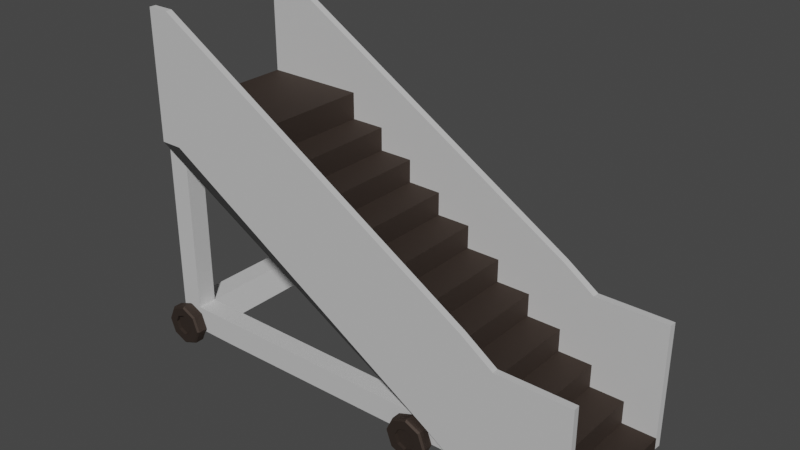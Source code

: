 # Source: StairCar.blend  (saved by Blender 3.3.6; exported with 4.5.12 LTS)
import bpy
from mathutils import Matrix  # noqa: F401  (used for matrix-valued properties, if any)

bpy.ops.wm.read_factory_settings(use_empty=True)
scene = bpy.context.scene
scene.name = 'Scene'

# ---- collections
col_collection = bpy.data.collections.new('Collection'); scene.collection.children.link(col_collection)

# ---- images (referenced by path relative to the original .blend; pixels are not part of the script)
import os
ASSET_DIR = os.environ.get("B2B_ASSET_DIR", "")  # directory of the original .blend (textures are referenced by path, not embedded)
HERE = os.path.dirname(os.path.abspath(__file__))  # packed textures are extracted next to this script under _unpacked/

def load_image(name, relpath, width, height, colorspace="sRGB"):
    """Load a texture the original file referenced (path relative to the .blend, or extracted next to this script)."""
    p = next((c for c in (os.path.join(HERE, relpath), os.path.join(ASSET_DIR, relpath)) if relpath and os.path.exists(c)), "")
    if p:
        img = bpy.data.images.load(p, check_existing=True)
        img.name = name
    else:  # same state as the original file: an image datablock whose file is absent (Cycles renders it pink)
        img = bpy.data.images.new(name, width, height)
        img.source = "FILE"
        img.filepath = "//" + (relpath or name)
    img.colorspace_settings.name = colorspace
    return img
img_image = load_image('Image', '', 1024, 1024, 'Non-Color')

# ---- materials (node trees are filled in below, after node groups)
mat_main = bpy.data.materials.new('Main')
mat_main.use_transparent_shadow = False
mat_main.diffuse_color = (0.898, 0.898, 0.898, 1.0)
mat_main.roughness = 0.7622
mat_main.specular_intensity = 1.0
mat_main.metallic = 1.0
mat_dark = bpy.data.materials.new('Dark')
mat_dark.use_transparent_shadow = False
mat_dark.diffuse_color = (0.09804, 0.07451, 0.06275, 1.0)
mat_dark.roughness = 0.7622
mat_dark.specular_intensity = 1.0
mat_dark.metallic = 1.0
mat_sec = bpy.data.materials.new('Sec')
mat_sec.use_transparent_shadow = False
mat_sec.diffuse_color = (0.1059, 0.4039, 0.0, 1.0)
mat_sec.roughness = 0.7622
mat_sec.specular_intensity = 1.0
mat_sec.metallic = 1.0

# ---- material node trees
mat_main.use_nodes = True; mat_main.node_tree.nodes.clear()
_N = mat_main.node_tree.nodes; _L = mat_main.node_tree.links
n0 = _N.new('ShaderNodeBsdfPrincipled'); n0.name = 'Principled BSDF'; n0.location = (10, 300)
n0.distribution = 'GGX'
n0.subsurface_method = 'RANDOM_WALK_SKIN'
n0.inputs[0].default_value = (0.7084, 0.7084, 0.7084, 1.0)
n0.inputs[2].default_value = 0.7622
n0.inputs[3].default_value = 1.45
n0.inputs[13].default_value = 1.0
n0.inputs[27].default_value = (0.0, 0.0, 0.0, 1.0)
n0.inputs[28].default_value = 1.0
n1 = _N.new('ShaderNodeOutputMaterial'); n1.name = 'Material Output'; n1.location = (300, 300)
n2 = _N.new('ShaderNodeNormalMap'); n2.name = 'Normal Map'; n2.location = (-300, -300)
n2.label = 'Normal/Map'
n3 = _N.new('ShaderNodeTexImage'); n3.name = 'Image Texture'; n3.location = (-300, 300)
n3.image = img_image
_L.new(n0.outputs[0], n1.inputs[0])
_L.new(n2.outputs[0], n0.inputs[5])
_L.new(n3.outputs[0], n0.inputs[1])
n1.is_active_output = True
mat_dark.use_nodes = True; mat_dark.node_tree.nodes.clear()
_N = mat_dark.node_tree.nodes; _L = mat_dark.node_tree.links
n0 = _N.new('ShaderNodeBsdfPrincipled'); n0.name = 'Principled BSDF'; n0.location = (10, 300)
n0.distribution = 'GGX'
n0.subsurface_method = 'RANDOM_WALK_SKIN'
n0.inputs[0].default_value = (0.09804, 0.07451, 0.06275, 1.0)
n0.inputs[1].default_value = 1.0
n0.inputs[2].default_value = 0.7622
n0.inputs[3].default_value = 1.45
n0.inputs[13].default_value = 1.0
n0.inputs[27].default_value = (0.0, 0.0, 0.0, 1.0)
n0.inputs[28].default_value = 1.0
n1 = _N.new('ShaderNodeOutputMaterial'); n1.name = 'Material Output'; n1.location = (300, 300)
n2 = _N.new('ShaderNodeNormalMap'); n2.name = 'Normal Map'; n2.location = (-300, -300)
n2.label = 'Normal/Map'
_L.new(n0.outputs[0], n1.inputs[0])
_L.new(n2.outputs[0], n0.inputs[5])
n1.is_active_output = True
mat_sec.use_nodes = True; mat_sec.node_tree.nodes.clear()
_N = mat_sec.node_tree.nodes; _L = mat_sec.node_tree.links
n0 = _N.new('ShaderNodeBsdfPrincipled'); n0.name = 'Principled BSDF'; n0.location = (10, 300)
n0.distribution = 'GGX'
n0.subsurface_method = 'RANDOM_WALK_SKIN'
n0.inputs[1].default_value = 1.0
n0.inputs[2].default_value = 0.7622
n0.inputs[3].default_value = 1.45
n0.inputs[13].default_value = 1.0
n0.inputs[27].default_value = (0.0, 0.0, 0.0, 1.0)
n0.inputs[28].default_value = 1.0
n1 = _N.new('ShaderNodeOutputMaterial'); n1.name = 'Material Output'; n1.location = (300, 300)
n2 = _N.new('ShaderNodeNormalMap'); n2.name = 'Normal Map'; n2.location = (-300, -300)
n2.label = 'Normal/Map'
n3 = _N.new('ShaderNodeBrightContrast'); n3.name = 'Bright/Contrast'; n3.location = (-300, 600)
n3.inputs[0].default_value = (0.0382, 0.09306, 0.2502, 1.0)
_L.new(n0.outputs[0], n1.inputs[0])
_L.new(n2.outputs[0], n0.inputs[5])
_L.new(n3.outputs[0], n0.inputs[0])
n1.is_active_output = True

# ---- world
world_world = bpy.data.worlds.new('World'); scene.world = world_world
world_world.use_nodes = True; world_world.node_tree.nodes.clear()
_N = world_world.node_tree.nodes; _L = world_world.node_tree.links
n0 = _N.new('ShaderNodeOutputWorld'); n0.name = 'World Output'; n0.location = (300, 300)
n1 = _N.new('ShaderNodeBackground'); n1.name = 'Background'; n1.location = (10, 300)
n1.inputs[0].default_value = (0.05088, 0.05088, 0.05088, 1.0)
_L.new(n1.outputs[0], n0.inputs[0])
n0.is_active_output = True
world_world.color = (0.05088, 0.05088, 0.05088)
world_world.use_sun_shadow = False
world_world.sun_shadow_jitter_overblur = 0.0

# ---- meshes
me_airplane_004 = bpy.data.meshes.new('Airplane.004')
me_airplane_004.from_pydata([(0.03962, 0.2788, -0.0009398), (0.02907, 0.2503, -0.0009137), (0.001478, 0.2377, -0.0008453), (-0.02698, 0.2482, -0.0007746), (-0.03964, 0.2758, -0.000743), (-0.02908, 0.3043, -0.0007691), (-0.001494, 0.3169, -0.0008375), (0.02696, 0.3064, -0.0009082), (0.1278, 0.2821, -0.1433), (0.09365, 0.1901, -0.1432), (0.004444, 0.1491, -0.143), (-0.08758, 0.1833, -0.1428), (-0.1285, 0.2725, -0.1427), (-0.09438, 0.3645, -0.1428), (-0.005166, 0.4054, -0.143), (0.08686, 0.3713, -0.1432), (0.1279, 0.2821, -0.1054), (0.09375, 0.1901, -0.1053), (0.004538, 0.1491, -0.1051), (-0.08749, 0.1833, -0.1048), (-0.1284, 0.2725, -0.1047), (-0.09428, 0.3645, -0.1048), (-0.005072, 0.4054, -0.105), (0.08695, 0.3713, -0.1053), (0.2493, 0.2866, -0.01959), (0.2294, 0.2859, 0.0002598), (0.1829, 0.1076, -0.01943), (0.1683, 0.1212, 0.0004106), (0.009295, 0.02797, -0.019), (0.008596, 0.04793, 0.0008066), (-0.1697, 0.09438, -0.01855), (-0.1561, 0.109, 0.001216), (-0.2494, 0.2679, -0.01835), (-0.2294, 0.2687, 0.001398), (-0.183, 0.447, -0.01852), (-0.1683, 0.4334, 0.001248), (-0.009402, 0.5266, -0.01895), (-0.008604, 0.5067, 0.0008516), (0.1696, 0.4602, -0.01939), (0.1561, 0.4456, 0.0004425), (0.249, 0.2866, -0.1236), (0.229, 0.2859, -0.1436), (0.1826, 0.1076, -0.1235), (0.1679, 0.1212, -0.1434), (0.009037, 0.02797, -0.123), (0.008239, 0.04793, -0.143), (-0.17, 0.09438, -0.1226), (-0.1565, 0.109, -0.1426), (-0.2496, 0.2679, -0.1224), (-0.2297, 0.2687, -0.1424), (-0.1832, 0.447, -0.1226), (-0.1686, 0.4334, -0.1426), (-0.00966, 0.5266, -0.123), (-0.008961, 0.5067, -0.143), (0.1694, 0.4602, -0.1234), (0.1557, 0.4456, -0.1434), (5.191, -0.01476, 0.002761), (0.8848, 2.905, 0.002759), (0.8848, 2.905, 1.682), (4.789, 0.1241, 0.002761), (4.379, 0.3979, 0.002761), (3.969, 0.6718, 0.00276), (3.559, 0.9457, 0.00276), (3.149, 1.22, 0.00276), (2.739, 1.493, 0.00276), (2.329, 1.767, 0.00276), (1.919, 2.043, 0.002759), (1.509, 2.315, 0.002759), (1.099, 2.589, 0.002759), (1.099, 2.589, 1.682), (1.509, 2.315, 1.682), (1.919, 2.043, 1.682), (2.329, 1.767, 1.682), (2.739, 1.493, 1.682), (3.149, 1.22, 1.682), (3.559, 0.9457, 1.682), (3.969, 0.6718, 1.682), (4.379, 0.3979, 1.682), (4.789, 0.1241, 1.682), (1.099, 2.905, 0.002759), (5.191, 0.1241, 1.682), (5.191, 0.1241, 0.002761), (4.789, 0.3979, 0.002761), (4.379, 0.6718, 0.002761), (3.969, 0.9457, 0.00276), (3.559, 1.22, 0.00276), (3.149, 1.493, 0.00276), (2.739, 1.767, 0.00276), (2.329, 2.039, 0.00276), (1.919, 2.315, 0.002759), (1.509, 2.589, 0.002759), (1.099, 2.905, 1.682), (1.509, 2.589, 1.682), (1.919, 2.315, 1.682), (2.329, 2.039, 1.682), (2.739, 1.767, 1.682), (3.149, 1.493, 1.682), (3.559, 1.22, 1.682), (3.969, 0.9457, 1.682), (4.379, 0.6718, 1.682), (4.789, 0.3979, 1.682), (-0.1083, 2.905, 0.002759), (-0.1083, 2.905, 1.682), (-0.1083, 2.554, 0.002759), (4.326, 0.2625, 0.002761), (3.422, 0.5206, 0.00276), (3.422, 0.5206, 1.682), (0.1429, 2.554, 0.2312), (0.1429, 2.554, 1.454), (-0.1083, 2.554, 0.2312), (-0.1083, 2.554, 1.454), (3.786, 0.2625, 1.454), (3.786, 0.2625, 0.2312), (3.415, 0.5206, 1.454), (3.415, 0.5206, 0.2312), (0.1429, 0.5104, 1.454), (0.1429, 0.5104, 1.682), (-0.1147, 0.5104, 1.454), (-0.1147, 0.5104, 1.682), (-0.1147, 0.5104, 0.002759), (0.1429, 0.5104, 0.002759), (0.1429, 0.5104, 0.2312), (-0.1147, 0.5104, 0.2312), (0.6368, 0.2094, 1.682), (0.2467, 0.2094, 0.2312), (0.6368, 0.2094, 0.002759), (0.2467, 0.2094, 1.454), (-0.1147, 0.2094, 1.122), (-0.1147, 0.2094, 1.682), (-0.1147, 0.2094, 0.002759), (-0.1147, 0.2094, 0.5626), (5.191, -0.01476, 1.682), (0.1429, 2.554, 0.002759), (0.1429, 2.554, 1.682), (-0.1083, 2.554, 1.682), (4.326, 0.2625, 1.682), (4.331, -0.01476, -0.07984), (3.539, 0.4986, -0.07984), (5.196, -0.01476, -0.07984), (5.196, -0.01476, 1.76), (0.148, 2.554, -0.07984), (0.148, 2.554, 1.76), (-0.1083, 2.554, -0.07984), (-0.1083, 2.554, 1.76), (4.331, -0.01476, 1.76), (3.539, 0.4986, 1.76), (3.955, 1.743, 0.00276), (4.326, 1.485, 1.682), (5.191, 1.485, 1.682), (0.1429, 4.054, 0.002759), (0.1429, 4.054, 1.682), (-0.1083, 4.054, 1.682), (-0.1083, 4.054, 0.002758), (3.955, 1.743, 1.682), (5.191, 1.485, 0.002761), (4.326, 1.485, 0.00276), (4.331, 1.485, -0.07984), (4.331, 1.485, 1.76), (5.196, 1.485, 1.76), (3.96, 1.743, -0.07984), (0.148, 4.054, -0.07984), (0.148, 4.054, 1.76), (-0.1083, 4.054, 1.76), (-0.1083, 4.054, -0.07984), (3.96, 1.743, 1.76), (5.196, 1.485, -0.07984), (-0.03963, 0.2788, 1.686), (-0.02907, 0.2503, 1.686), (-0.001483, 0.2377, 1.686), (0.02697, 0.2482, 1.686), (0.03963, 0.2758, 1.686), (0.02908, 0.3043, 1.686), (0.001489, 0.3169, 1.686), (-0.02697, 0.3064, 1.686), (-0.1278, 0.2821, 1.829), (-0.09366, 0.1901, 1.828), (-0.00445, 0.1491, 1.828), (0.08757, 0.1833, 1.828), (0.1285, 0.2725, 1.828), (0.09437, 0.3645, 1.828), (0.005161, 0.4054, 1.828), (-0.08686, 0.3713, 1.828), (-0.1279, 0.2821, 1.791), (-0.09375, 0.1901, 1.79), (-0.004544, 0.1491, 1.79), (0.08748, 0.1833, 1.79), (0.1284, 0.2725, 1.79), (0.09428, 0.3645, 1.79), (0.005067, 0.4054, 1.79), (-0.08696, 0.3713, 1.79), (-0.2493, 0.2866, 1.705), (-0.2294, 0.2859, 1.685), (-0.1829, 0.1076, 1.705), (-0.1683, 0.1212, 1.685), (-0.009301, 0.02797, 1.704), (-0.008601, 0.04793, 1.684), (0.1697, 0.09438, 1.704), (0.1561, 0.109, 1.684), (0.2494, 0.2679, 1.704), (0.2294, 0.2687, 1.684), (0.183, 0.447, 1.704), (0.1683, 0.4334, 1.684), (0.009397, 0.5266, 1.704), (0.008599, 0.5067, 1.684), (-0.1696, 0.4602, 1.705), (-0.1561, 0.4456, 1.685), (-0.249, 0.2866, 1.809), (-0.229, 0.2859, 1.829), (-0.1826, 0.1076, 1.809), (-0.1679, 0.1212, 1.829), (-0.009043, 0.02797, 1.808), (-0.008244, 0.04793, 1.828), (0.17, 0.09439, 1.808), (0.1565, 0.109, 1.828), (0.2496, 0.2679, 1.808), (0.2297, 0.2687, 1.828), (0.1832, 0.447, 1.808), (0.1686, 0.4334, 1.828), (0.009655, 0.5266, 1.808), (0.008956, 0.5067, 1.828), (-0.1694, 0.4602, 1.809), (-0.1557, 0.4456, 1.829), (3.311, 0.2788, 1.686), (3.321, 0.2503, 1.686), (3.349, 0.2377, 1.686), (3.377, 0.2482, 1.686), (3.39, 0.2758, 1.686), (3.379, 0.3043, 1.686), (3.352, 0.3169, 1.686), (3.323, 0.3064, 1.686), (3.223, 0.2821, 1.829), (3.257, 0.1901, 1.828), (3.346, 0.1491, 1.828), (3.438, 0.1833, 1.828), (3.479, 0.2725, 1.828), (3.445, 0.3645, 1.828), (3.356, 0.4054, 1.828), (3.264, 0.3713, 1.828), (3.222, 0.2821, 1.791), (3.257, 0.1901, 1.79), (3.346, 0.1491, 1.79), (3.438, 0.1833, 1.79), (3.479, 0.2725, 1.79), (3.445, 0.3645, 1.79), (3.355, 0.4054, 1.79), (3.263, 0.3713, 1.79), (3.101, 0.2866, 1.705), (3.121, 0.2859, 1.685), (3.168, 0.1076, 1.705), (3.182, 0.1212, 1.685), (3.341, 0.02797, 1.704), (3.342, 0.04793, 1.684), (3.52, 0.09438, 1.704), (3.506, 0.109, 1.684), (3.6, 0.2679, 1.704), (3.58, 0.2687, 1.684), (3.533, 0.447, 1.704), (3.519, 0.4334, 1.684), (3.36, 0.5266, 1.704), (3.359, 0.5067, 1.684), (3.181, 0.4602, 1.705), (3.194, 0.4456, 1.685), (3.101, 0.2866, 1.809), (3.121, 0.2859, 1.829), (3.168, 0.1076, 1.809), (3.182, 0.1212, 1.829), (3.341, 0.02797, 1.808), (3.342, 0.04793, 1.828), (3.52, 0.09439, 1.808), (3.507, 0.109, 1.828), (3.6, 0.2679, 1.808), (3.58, 0.2687, 1.828), (3.534, 0.447, 1.808), (3.519, 0.4334, 1.828), (3.36, 0.5266, 1.808), (3.359, 0.5067, 1.828), (3.181, 0.4602, 1.809), (3.195, 0.4456, 1.829), (3.39, 0.2788, -0.0009345), (3.379, 0.2503, -0.0009085), (3.352, 0.2377, -0.0008401), (3.323, 0.2482, -0.0007694), (3.311, 0.2758, -0.0007378), (3.321, 0.3043, -0.0007639), (3.349, 0.3169, -0.0008323), (3.377, 0.3064, -0.000903), (3.478, 0.2821, -0.1433), (3.444, 0.1901, -0.1432), (3.355, 0.1491, -0.143), (3.263, 0.1833, -0.1428), (3.222, 0.2725, -0.1427), (3.256, 0.3645, -0.1428), (3.345, 0.4054, -0.143), (3.437, 0.3713, -0.1432), (3.478, 0.2821, -0.1054), (3.444, 0.1901, -0.1053), (3.355, 0.1491, -0.1051), (3.263, 0.1833, -0.1048), (3.222, 0.2725, -0.1047), (3.256, 0.3645, -0.1048), (3.345, 0.4054, -0.105), (3.437, 0.3713, -0.1053), (3.6, 0.2866, -0.01959), (3.58, 0.2859, 0.000265), (3.533, 0.1076, -0.01942), (3.519, 0.1212, 0.0004158), (3.36, 0.02797, -0.01899), (3.359, 0.04793, 0.0008118), (3.181, 0.09438, -0.01855), (3.194, 0.109, 0.001221), (3.101, 0.2679, -0.01835), (3.121, 0.2687, 0.001404), (3.167, 0.447, -0.01851), (3.182, 0.4334, 0.001253), (3.341, 0.5266, -0.01894), (3.342, 0.5067, 0.0008568), (3.52, 0.4602, -0.01939), (3.506, 0.4456, 0.0004477), (3.599, 0.2866, -0.1236), (3.579, 0.2859, -0.1436), (3.533, 0.1076, -0.1235), (3.518, 0.1212, -0.1434), (3.359, 0.02797, -0.123), (3.359, 0.04793, -0.143), (3.18, 0.09438, -0.1226), (3.194, 0.109, -0.1426), (3.101, 0.2679, -0.1224), (3.121, 0.2687, -0.1424), (3.167, 0.447, -0.1226), (3.182, 0.4334, -0.1426), (3.341, 0.5266, -0.123), (3.341, 0.5067, -0.143), (3.52, 0.4602, -0.1234), (3.506, 0.4456, -0.1434)], [], [(0, 25, 39, 7), (2, 29, 27, 1), (4, 33, 31, 3), (6, 37, 35, 5), (9, 17, 16, 8), (9, 43, 45, 10), (11, 19, 18, 10), (11, 47, 49, 12), (13, 21, 20, 12), (15, 23, 22, 14), (15, 55, 41, 8), (25, 27, 26, 24), (28, 44, 42, 26), (29, 31, 30, 28), (32, 48, 46, 30), (33, 35, 34, 32), (38, 54, 52, 36), (40, 42, 43, 41), (44, 46, 47, 45), (50, 52, 53, 51), (3, 31, 29, 2), (5, 35, 33, 4), (8, 16, 23, 15), (8, 41, 43, 9), (10, 18, 17, 9), (10, 45, 47, 11), (12, 20, 19, 11), (12, 49, 51, 13), (14, 22, 21, 13), (26, 42, 40, 24), (27, 29, 28, 26), (30, 46, 44, 28), (31, 33, 32, 30), (34, 50, 48, 32), (37, 39, 38, 36), (42, 44, 45, 43), (46, 48, 49, 47), (52, 54, 55, 53), (1, 27, 25, 0), (7, 39, 37, 6), (13, 51, 53, 14), (17, 18, 19, 20, 21, 22, 23, 16), (24, 38, 39, 25), (36, 52, 50, 34), (41, 55, 54, 40), (48, 50, 51, 49), (14, 53, 55, 15), (24, 40, 54, 38), (35, 37, 36, 34), (79, 57, 58, 91), (131, 80, 78, 100, 77, 99, 76, 98, 75, 97, 74, 96, 73, 95, 72, 94, 71, 93, 70, 92, 69, 91, 58, 133, 106, 135), (108, 133, 116, 115), (132, 57, 79, 68, 90, 67, 89, 66, 88, 65, 87, 64, 86, 63, 85, 62, 84, 61, 83, 60, 82, 59, 81, 56, 104, 105), (114, 107, 132, 105), (81, 59, 78, 80), (82, 60, 77, 100), (83, 61, 76, 99), (84, 62, 75, 98), (85, 63, 74, 97), (86, 64, 73, 96), (87, 65, 72, 95), (88, 66, 71, 94), (89, 67, 70, 93), (90, 68, 69, 92), (67, 90, 92, 70), (66, 89, 93, 71), (65, 88, 94, 72), (64, 87, 95, 73), (63, 86, 96, 74), (62, 85, 97, 75), (61, 84, 98, 76), (60, 83, 99, 77), (59, 82, 100, 78), (56, 81, 80, 131), (68, 79, 91, 69), (134, 102, 101, 103, 109, 110), (133, 58, 102, 134), (57, 132, 103, 101), (58, 57, 101, 102), (104, 112, 124, 125), (112, 114, 121, 124), (111, 113, 114, 112), (106, 133, 108, 113), (113, 108, 107, 114), (134, 110, 117, 118), (107, 108, 110, 109), (122, 117, 115, 121), (107, 109, 122, 121), (133, 134, 118, 116), (110, 108, 115, 117), (109, 103, 119, 122), (103, 132, 120, 119), (132, 107, 121, 120), (135, 106, 116, 123), (114, 105, 120, 121), (113, 111, 126, 115), (105, 104, 125, 120), (106, 113, 115, 116), (111, 135, 123, 126), (126, 123, 128, 127), (125, 124, 130, 129), (116, 118, 128, 123), (122, 130, 127, 117), (122, 119, 129, 130), (119, 120, 125, 129), (118, 117, 127, 128), (126, 124, 121, 115), (127, 130, 124, 126), (142, 163, 160, 140), (133, 150, 153, 106), (104, 155, 146, 105), (143, 162, 151, 134), (141, 161, 162, 143), (56, 154, 155, 104), (154, 165, 156, 155), (155, 156, 159, 146), (149, 160, 163, 152), (146, 159, 160, 149), (150, 161, 164, 153), (153, 164, 157, 147), (151, 162, 161, 150), (147, 157, 158, 148), (131, 148, 158, 139), (144, 157, 164, 145), (135, 147, 148, 131), (103, 152, 163, 142), (136, 156, 165, 138), (105, 146, 149, 132), (137, 105, 146, 159), (145, 164, 161, 141), (134, 151, 150, 133), (137, 159, 156, 136), (138, 165, 154, 56), (132, 149, 152, 103), (139, 158, 157, 144), (104, 136, 156, 155), (106, 153, 147, 135), (140, 160, 159, 137), (166, 191, 205, 173), (168, 195, 193, 167), (170, 199, 197, 169), (172, 203, 201, 171), (175, 183, 182, 174), (175, 209, 211, 176), (177, 185, 184, 176), (177, 213, 215, 178), (179, 187, 186, 178), (181, 189, 188, 180), (181, 221, 207, 174), (191, 193, 192, 190), (194, 210, 208, 192), (195, 197, 196, 194), (198, 214, 212, 196), (199, 201, 200, 198), (204, 220, 218, 202), (206, 208, 209, 207), (210, 212, 213, 211), (216, 218, 219, 217), (169, 197, 195, 168), (171, 201, 199, 170), (174, 182, 189, 181), (174, 207, 209, 175), (176, 184, 183, 175), (176, 211, 213, 177), (178, 186, 185, 177), (178, 215, 217, 179), (180, 188, 187, 179), (192, 208, 206, 190), (193, 195, 194, 192), (196, 212, 210, 194), (197, 199, 198, 196), (200, 216, 214, 198), (203, 205, 204, 202), (208, 210, 211, 209), (212, 214, 215, 213), (218, 220, 221, 219), (167, 193, 191, 166), (173, 205, 203, 172), (179, 217, 219, 180), (183, 184, 185, 186, 187, 188, 189, 182), (190, 204, 205, 191), (202, 218, 216, 200), (207, 221, 220, 206), (214, 216, 217, 215), (180, 219, 221, 181), (190, 206, 220, 204), (201, 203, 202, 200), (222, 247, 261, 229), (224, 251, 249, 223), (226, 255, 253, 225), (228, 259, 257, 227), (231, 239, 238, 230), (231, 265, 267, 232), (233, 241, 240, 232), (233, 269, 271, 234), (235, 243, 242, 234), (237, 245, 244, 236), (237, 277, 263, 230), (247, 249, 248, 246), (250, 266, 264, 248), (251, 253, 252, 250), (254, 270, 268, 252), (255, 257, 256, 254), (260, 276, 274, 258), (262, 264, 265, 263), (266, 268, 269, 267), (272, 274, 275, 273), (225, 253, 251, 224), (227, 257, 255, 226), (230, 238, 245, 237), (230, 263, 265, 231), (232, 240, 239, 231), (232, 267, 269, 233), (234, 242, 241, 233), (234, 271, 273, 235), (236, 244, 243, 235), (248, 264, 262, 246), (249, 251, 250, 248), (252, 268, 266, 250), (253, 255, 254, 252), (256, 272, 270, 254), (259, 261, 260, 258), (264, 266, 267, 265), (268, 270, 271, 269), (274, 276, 277, 275), (223, 249, 247, 222), (229, 261, 259, 228), (235, 273, 275, 236), (239, 240, 241, 242, 243, 244, 245, 238), (246, 260, 261, 247), (258, 274, 272, 256), (263, 277, 276, 262), (270, 272, 273, 271), (236, 275, 277, 237), (246, 262, 276, 260), (257, 259, 258, 256), (278, 303, 317, 285), (280, 307, 305, 279), (282, 311, 309, 281), (284, 315, 313, 283), (287, 295, 294, 286), (287, 321, 323, 288), (289, 297, 296, 288), (289, 325, 327, 290), (291, 299, 298, 290), (293, 301, 300, 292), (293, 333, 319, 286), (303, 305, 304, 302), (306, 322, 320, 304), (307, 309, 308, 306), (310, 326, 324, 308), (311, 313, 312, 310), (316, 332, 330, 314), (318, 320, 321, 319), (322, 324, 325, 323), (328, 330, 331, 329), (281, 309, 307, 280), (283, 313, 311, 282), (286, 294, 301, 293), (286, 319, 321, 287), (288, 296, 295, 287), (288, 323, 325, 289), (290, 298, 297, 289), (290, 327, 329, 291), (292, 300, 299, 291), (304, 320, 318, 302), (305, 307, 306, 304), (308, 324, 322, 306), (309, 311, 310, 308), (312, 328, 326, 310), (315, 317, 316, 314), (320, 322, 323, 321), (324, 326, 327, 325), (330, 332, 333, 331), (279, 305, 303, 278), (285, 317, 315, 284), (291, 329, 331, 292), (295, 296, 297, 298, 299, 300, 301, 294), (302, 316, 317, 303), (314, 330, 328, 312), (319, 333, 332, 318), (326, 328, 329, 327), (292, 331, 333, 293), (302, 318, 332, 316), (313, 315, 314, 312), (103, 142, 140, 137, 105, 132), (133, 106, 145, 141, 143, 134)])
me_airplane_004.polygons.foreach_set('material_index', [1, 1, 1, 1, 1, 1, 1, 1, 1, 1, 1, 1, 1, 1, 1, 1, 1, 1, 1, 1, 1, 1, 1, 1, 1, 1, 1, 1, 1, 1, 1, 1, 1, 1, 1, 1, 1, 1, 1, 1, 1, 1, 1, 1, 1, 1, 1, 1, 1, 1, 0, 0, 0, 0, 1, 1, 1, 1, 1, 1, 1, 1, 1, 1, 1, 1, 1, 1, 1, 1, 1, 1, 1, 1, 1, 0, 0, 0, 1, 0, 0, 0, 0, 0, 0, 0, 0, 0, 0, 0, 0, 0, 0, 0, 0, 0, 0, 0, 0, 0, 0, 0, 0, 0, 0, 0, 0, 0, 0, 0, 0, 0, 0, 0, 0, 0, 0, 0, 0, 0, 0, 0, 0, 0, 0, 0, 0, 0, 0, 0, 0, 0, 0, 0, 0, 0, 0, 0, 1, 1, 1, 1, 1, 1, 1, 1, 1, 1, 1, 1, 1, 1, 1, 1, 1, 1, 1, 1, 1, 1, 1, 1, 1, 1, 1, 1, 1, 1, 1, 1, 1, 1, 1, 1, 1, 1, 1, 1, 1, 1, 1, 1, 1, 1, 1, 1, 1, 1, 1, 1, 1, 1, 1, 1, 1, 1, 1, 1, 1, 1, 1, 1, 1, 1, 1, 1, 1, 1, 1, 1, 1, 1, 1, 1, 1, 1, 1, 1, 1, 1, 1, 1, 1, 1, 1, 1, 1, 1, 1, 1, 1, 1, 1, 1, 1, 1, 1, 1, 1, 1, 1, 1, 1, 1, 1, 1, 1, 1, 1, 1, 1, 1, 1, 1, 1, 1, 1, 1, 1, 1, 1, 1, 1, 1, 1, 1, 1, 1, 1, 1, 1, 1, 1, 1, 1, 1, 1, 1, 1, 1, 1, 1, 1, 1, 1, 0, 0])
_uv = me_airplane_004.uv_layers.new(name='UVMap')
_uv.uv.foreach_set('vector', [0.24, 0.8129, 0.2254, 0.8189, 0.2254, 0.8043, 0.24, 0.8103, 0.2443, 0.8147, 0.2504, 0.8293, 0.2357, 0.8293, 0.2418, 0.8147, 0.2461, 0.8103, 0.2607, 0.8043, 0.2607, 0.8189, 0.2461, 0.8129, 0.2418, 0.8085, 0.2357, 0.7939, 0.2504, 0.7939, 0.2443, 0.8085, 0.4293, 0.8209, 0.4324, 0.8209, 0.4324, 0.8286, 0.4293, 0.8286, 0.3214, 0.8442, 0.3292, 0.8475, 0.3189, 0.8578, 0.3156, 0.85, 0.2923, 0.8377, 0.2891, 0.8377, 0.2891, 0.8299, 0.2923, 0.8299, 0.3074, 0.85, 0.3042, 0.8578, 0.2938, 0.8475, 0.3017, 0.8442, 0.7449, 0.7639, 0.7418, 0.7639, 0.7417, 0.7563, 0.7449, 0.7563, 0.7418, 0.7338, 0.7449, 0.7338, 0.7449, 0.7417, 0.7417, 0.7417, 0.3156, 0.8303, 0.3189, 0.8225, 0.3292, 0.8328, 0.3214, 0.8361, 0.8034, 0.836, 0.8034, 0.8497, 0.8017, 0.8508, 0.8017, 0.836, 0.8706, 0.8421, 0.8619, 0.8422, 0.8617, 0.8283, 0.8704, 0.8283, 0.8722, 0.8423, 0.8722, 0.8565, 0.8706, 0.8575, 0.8706, 0.8421, 0.2197, 0.8453, 0.211, 0.8453, 0.211, 0.8308, 0.2197, 0.8308, 0.2214, 0.8454, 0.2214, 0.8591, 0.2197, 0.8602, 0.2197, 0.8453, 0.418, 0.8701, 0.4094, 0.8701, 0.4094, 0.855, 0.418, 0.855, 0.793, 0.836, 0.793, 0.8508, 0.7914, 0.8497, 0.7914, 0.836, 0.8619, 0.8422, 0.8619, 0.8575, 0.8602, 0.8565, 0.8602, 0.8424, 0.2923, 0.8322, 0.3036, 0.8209, 0.3042, 0.8225, 0.2938, 0.8328, 0.2461, 0.8129, 0.2607, 0.8189, 0.2504, 0.8293, 0.2443, 0.8147, 0.2443, 0.8085, 0.2504, 0.7939, 0.2607, 0.8043, 0.2461, 0.8103, 0.4293, 0.8286, 0.4324, 0.8286, 0.4324, 0.836, 0.4293, 0.836, 0.3214, 0.8361, 0.3292, 0.8328, 0.3292, 0.8475, 0.3214, 0.8442, 0.2923, 0.8299, 0.2891, 0.8299, 0.2891, 0.8226, 0.2923, 0.8226, 0.3156, 0.85, 0.3189, 0.8578, 0.3042, 0.8578, 0.3074, 0.85, 0.7449, 0.7563, 0.7417, 0.7563, 0.7418, 0.7488, 0.7449, 0.7488, 0.3017, 0.8442, 0.2938, 0.8475, 0.2938, 0.8328, 0.3017, 0.8361, 0.7417, 0.7417, 0.7449, 0.7417, 0.7449, 0.7488, 0.7418, 0.7488, 0.8017, 0.8508, 0.793, 0.8508, 0.793, 0.836, 0.8017, 0.836, 0.2357, 0.8293, 0.2504, 0.8293, 0.251, 0.8308, 0.2351, 0.8308, 0.8706, 0.8575, 0.8619, 0.8575, 0.8619, 0.8422, 0.8706, 0.8421, 0.2607, 0.8189, 0.2607, 0.8043, 0.2623, 0.8036, 0.2623, 0.8196, 0.2197, 0.8602, 0.211, 0.8603, 0.211, 0.8453, 0.2197, 0.8453, 0.4197, 0.8551, 0.4197, 0.869, 0.418, 0.8701, 0.418, 0.855, 0.3308, 0.8481, 0.3195, 0.8594, 0.3189, 0.8578, 0.3292, 0.8475, 0.3036, 0.8594, 0.2923, 0.8481, 0.2938, 0.8475, 0.3042, 0.8578, 0.4094, 0.855, 0.4094, 0.8701, 0.4077, 0.869, 0.4077, 0.8551, 0.2418, 0.8147, 0.2357, 0.8293, 0.2254, 0.8189, 0.24, 0.8129, 0.24, 0.8103, 0.2254, 0.8043, 0.2357, 0.7939, 0.2418, 0.8085, 0.3017, 0.8361, 0.2938, 0.8328, 0.3042, 0.8225, 0.3074, 0.8303, 0.6948, 0.8426, 0.689, 0.8484, 0.6808, 0.8484, 0.675, 0.8426, 0.675, 0.8344, 0.6808, 0.8286, 0.689, 0.8286, 0.6948, 0.8344, 0.2238, 0.8196, 0.2238, 0.8036, 0.2254, 0.8043, 0.2254, 0.8189, 0.418, 0.855, 0.4094, 0.855, 0.4094, 0.8407, 0.418, 0.8407, 0.3292, 0.8328, 0.3189, 0.8225, 0.3195, 0.8209, 0.3308, 0.8322, 0.211, 0.8453, 0.211, 0.8603, 0.2094, 0.8591, 0.2094, 0.8454, 0.3074, 0.8303, 0.3042, 0.8225, 0.3189, 0.8225, 0.3156, 0.8303, 0.8017, 0.836, 0.793, 0.836, 0.7931, 0.8214, 0.8018, 0.8214, 0.2504, 0.7939, 0.2357, 0.7939, 0.2351, 0.7924, 0.251, 0.7924, 0.6988, 0.6885, 0.6809, 0.6885, 0.6809, 0.5484, 0.6988, 0.5484, 0.4579, 0.452, 0.4464, 0.4515, 0.4478, 0.4181, 0.4249, 0.4171, 0.4264, 0.3829, 0.4036, 0.3819, 0.405, 0.3478, 0.3822, 0.3468, 0.3836, 0.3126, 0.3608, 0.3117, 0.3622, 0.2775, 0.3394, 0.2765, 0.3408, 0.2423, 0.318, 0.2414, 0.3195, 0.2072, 0.2968, 0.2062, 0.2979, 0.172, 0.2752, 0.1711, 0.2767, 0.1369, 0.2539, 0.1359, 0.2553, 0.1018, 0.229, 0.1007, 0.2297, 0.08278, 0.2615, 0.02217, 0.4195, 0.3026, 0.4379, 0.3789, 0.9042, 0.3411, 0.9233, 0.3411, 0.9233, 0.5116, 0.9042, 0.5116, 0.03258, 0.4298, 0.0007293, 0.3692, 0.0, 0.3513, 0.02634, 0.3502, 0.0249, 0.3161, 0.04773, 0.3151, 0.04628, 0.2809, 0.06896, 0.28, 0.06783, 0.2458, 0.0905, 0.2448, 0.08905, 0.2106, 0.1119, 0.2097, 0.1104, 0.1755, 0.1333, 0.1745, 0.1318, 0.1403, 0.1547, 0.1394, 0.1532, 0.1052, 0.176, 0.1042, 0.1746, 0.07005, 0.1974, 0.06909, 0.196, 0.03491, 0.2188, 0.03394, 0.2174, 0.0004888, 0.229, 0.0, 0.2089, 0.07309, 0.1906, 0.1494, 0.1648, 0.4851, 0.1646, 0.7714, 0.1456, 0.7715, 0.1457, 0.4846, 0.8781, 0.548, 0.9116, 0.548, 0.9116, 0.6881, 0.8781, 0.6881, 0.8781, 0.8283, 0.8439, 0.8283, 0.8439, 0.6881, 0.8781, 0.6881, 0.7348, 0.8286, 0.7006, 0.8286, 0.7006, 0.6885, 0.7348, 0.6885, 0.5981, 0.6885, 0.6322, 0.6885, 0.6322, 0.8286, 0.5981, 0.8286, 0.8439, 0.8283, 0.8097, 0.8283, 0.8097, 0.6881, 0.8439, 0.6881, 0.6664, 0.8286, 0.6322, 0.8286, 0.6322, 0.6885, 0.6664, 0.6885, 0.8781, 0.6881, 0.8439, 0.6881, 0.8439, 0.548, 0.8781, 0.548, 0.733, 0.6885, 0.6988, 0.6885, 0.6988, 0.5484, 0.733, 0.5484, 0.7006, 0.8286, 0.6664, 0.8286, 0.6664, 0.6885, 0.7006, 0.6885, 0.8439, 0.6881, 0.8097, 0.6881, 0.8097, 0.548, 0.8439, 0.548, 0.5493, 0.9134, 0.5265, 0.9134, 0.5265, 0.7733, 0.5493, 0.7733, 0.9293, 0.1401, 0.9066, 0.1401, 0.9066, 1.192e-07, 0.9293, 0.0, 0.9272, 0.8283, 0.9045, 0.8283, 0.9045, 0.6881, 0.9272, 0.6881, 0.4553, 0.896, 0.4324, 0.896, 0.4324, 0.7558, 0.4553, 0.7558, 0.595, 0.9134, 0.5722, 0.9134, 0.5722, 0.7733, 0.595, 0.7733, 0.4808, 0.9134, 0.4579, 0.9134, 0.4579, 0.7733, 0.4808, 0.7733, 0.5722, 0.9134, 0.5493, 0.9134, 0.5493, 0.7733, 0.5722, 0.7733, 0.5265, 0.9134, 0.5036, 0.9134, 0.5036, 0.7733, 0.5265, 0.7733, 0.5036, 0.9134, 0.4808, 0.9134, 0.4808, 0.7733, 0.5036, 0.7733, 0.7445, 0.6885, 0.733, 0.6885, 0.733, 0.5484, 0.7445, 0.5484, 0.9045, 0.8283, 0.8781, 0.8283, 0.8781, 0.6881, 0.9045, 0.6881, 0.4579, 0.5776, 0.4579, 0.5484, 0.5981, 0.5484, 0.5981, 0.5776, 0.579, 0.5776, 0.477, 0.5776, 0.2615, 0.02217, 0.2297, 0.08278, 0.2332, 0.0, 0.2624, 0.001236, 0.0007293, 0.3692, 0.03258, 0.4298, 0.03347, 0.4508, 0.004227, 0.452, 0.6809, 0.5484, 0.6809, 0.6885, 0.5981, 0.6885, 0.5981, 0.5484, 0.4324, 0.8209, 0.4134, 0.776, 0.4134, 0.4822, 0.4324, 0.5146, 0.436, 0.452, 0.4576, 0.4828, 0.4576, 0.7558, 0.4324, 0.7473, 0.2668, 0.452, 0.2668, 0.4846, 0.1648, 0.4851, 0.1648, 0.4525, 0.2858, 0.484, 0.2857, 0.7708, 0.2666, 0.7709, 0.2668, 0.4846, 0.2668, 0.4846, 0.2666, 0.7709, 0.1646, 0.7714, 0.1648, 0.4851, 0.4579, 0.5776, 0.477, 0.5776, 0.477, 0.7482, 0.4579, 0.7482, 0.1646, 0.7714, 0.2666, 0.7709, 0.2668, 0.7918, 0.1647, 0.7922, 0.1639, 0.8944, 0.1639, 0.7924, 0.1854, 0.7924, 0.1854, 0.8944, 0.8851, 0.1705, 0.9061, 0.1705, 0.9066, 0.3411, 0.8851, 0.3411, 0.2615, 0.02217, 0.2624, 0.001236, 0.4328, 0.0079, 0.4319, 0.02937, 0.8857, 0.0, 0.9066, 0.0, 0.9066, 0.1705, 0.8851, 0.1705, 0.579, 0.5776, 0.5981, 0.5776, 0.5981, 0.7482, 0.579, 0.7482, 0.03347, 0.4508, 0.03258, 0.4298, 0.203, 0.4226, 0.2039, 0.4441, 0.8851, 0.3411, 0.9042, 0.3411, 0.9042, 0.5116, 0.8851, 0.5116, 0.4379, 0.3789, 0.4195, 0.3026, 0.4319, 0.02937, 0.4553, 0.0716, 0.7907, 0.8209, 0.7716, 0.8214, 0.7716, 0.548, 0.7907, 0.548, 0.7716, 0.821, 0.75, 0.8519, 0.7465, 0.5566, 0.7716, 0.548, 0.1906, 0.1494, 0.2089, 0.07309, 0.2263, 0.3804, 0.203, 0.4226, 0.7907, 0.548, 0.8097, 0.5485, 0.8097, 0.8214, 0.7907, 0.8214, 0.3114, 0.7759, 0.2923, 0.8208, 0.2923, 0.5145, 0.3114, 0.4821, 0.3114, 0.4821, 0.2923, 0.5145, 0.2923, 0.452, 0.339, 0.452, 0.4324, 0.5146, 0.4134, 0.4822, 0.3857, 0.4521, 0.4324, 0.4521, 0.4319, 0.02937, 0.4328, 0.0079, 0.4579, 0.008961, 0.4553, 0.0716, 0.579, 0.7482, 0.5513, 0.7733, 0.5046, 0.7733, 0.477, 0.7482, 0.579, 0.7482, 0.5981, 0.7482, 0.5981, 0.7733, 0.5513, 0.7733, 0.2039, 0.4441, 0.203, 0.4226, 0.2263, 0.3804, 0.229, 0.443, 0.4579, 0.7482, 0.477, 0.7482, 0.5046, 0.7733, 0.4579, 0.7733, 0.1387, 0.8944, 0.1387, 0.7924, 0.1639, 0.7924, 0.1639, 0.8944, 0.339, 0.452, 0.3857, 0.4521, 0.4134, 0.4822, 0.3114, 0.4821, 0.6252, 0.05677, 0.7368, 0.0, 0.7465, 0.01905, 0.6349, 0.07582, 0.02715, 0.5274, 0.1387, 0.4707, 0.1111, 0.8416, 0.0, 0.8482, 0.7615, 0.07482, 0.8524, 0.1211, 0.8576, 0.1584, 0.7465, 0.1518, 0.2692, 0.9175, 0.2692, 0.7924, 0.2757, 0.7924, 0.2757, 0.9175, 0.4907, 0.4726, 0.6022, 0.5293, 0.5925, 0.5484, 0.481, 0.4916, 0.7736, 0.0, 0.8851, 0.05677, 0.8524, 0.1211, 0.7615, 0.07482, 0.9362, 0.4482, 0.9293, 0.4486, 0.9293, 0.3765, 0.9362, 0.3761, 0.9362, 0.3761, 0.9293, 0.3765, 0.9293, 0.3449, 0.9362, 0.3445, 0.9362, 0.02095, 0.9293, 0.02137, 0.9293, 1.788e-07, 0.9362, 0.0, 0.9362, 0.3445, 0.9293, 0.3449, 0.9293, 0.02137, 0.9362, 0.02095, 0.9293, 0.4696, 0.9358, 0.47, 0.9358, 0.7936, 0.9293, 0.7931, 0.9293, 0.7931, 0.9358, 0.7936, 0.9358, 0.8251, 0.9293, 0.8247, 0.9293, 0.4486, 0.9358, 0.4486, 0.9358, 0.47, 0.9293, 0.4696, 0.9293, 0.8247, 0.9358, 0.8251, 0.9358, 0.8973, 0.9293, 0.8968, 0.2757, 0.9175, 0.2757, 0.7924, 0.2822, 0.7924, 0.2822, 0.9175, 0.4579, 0.06433, 0.5695, 0.1211, 0.5746, 0.1584, 0.4661, 0.1426, 0.01502, 0.9252, 0.1059, 0.8789, 0.1387, 0.9432, 0.02715, 1.0, 0.2692, 0.7924, 0.2692, 0.9175, 0.2623, 0.9175, 0.2623, 0.7924, 0.6022, 0.4841, 0.7137, 0.4273, 0.7465, 0.4916, 0.6349, 0.5484, 0.7465, 0.1518, 0.8576, 0.1584, 0.8851, 0.5293, 0.7736, 0.4726, 0.2891, 0.8962, 0.2822, 0.8944, 0.2822, 0.7924, 0.2891, 0.7924, 0.4661, 0.1426, 0.5746, 0.1584, 0.6022, 0.5293, 0.4907, 0.4726, 0.01764, 0.5088, 0.1292, 0.452, 0.1387, 0.4707, 0.02715, 0.5274, 0.6104, 0.4058, 0.7189, 0.39, 0.7137, 0.4273, 0.6022, 0.4841, 0.9066, 0.2653, 0.9066, 0.1401, 0.9135, 0.1401, 0.9135, 0.2653, 0.7736, 0.4726, 0.8851, 0.5293, 0.8756, 0.548, 0.7641, 0.4912, 0.4907, 0.0, 0.6022, 0.05677, 0.5695, 0.1211, 0.4579, 0.06433, 0.7417, 0.7905, 0.7348, 0.8137, 0.7348, 0.6885, 0.7417, 0.6885, 0.0, 0.8482, 0.1111, 0.8416, 0.1059, 0.8789, 0.01502, 0.9252, 0.6349, 0.07582, 0.7465, 0.01905, 0.7189, 0.39, 0.6104, 0.4058, 0.8277, 0.8444, 0.8216, 0.8298, 0.8363, 0.8298, 0.8302, 0.8444, 0.8259, 0.8488, 0.8113, 0.8548, 0.8113, 0.8402, 0.8259, 0.8462, 0.8302, 0.8506, 0.8363, 0.8652, 0.8216, 0.8652, 0.8277, 0.8506, 0.832, 0.8462, 0.8466, 0.8402, 0.8466, 0.8548, 0.832, 0.8488, 0.7418, 0.779, 0.7449, 0.779, 0.7449, 0.7868, 0.7417, 0.7868, 0.3984, 0.8442, 0.4062, 0.8475, 0.3958, 0.8578, 0.3926, 0.85, 0.8034, 0.8214, 0.8065, 0.8214, 0.8065, 0.829, 0.8034, 0.829, 0.3844, 0.85, 0.3811, 0.8578, 0.3708, 0.8475, 0.3786, 0.8442, 0.7449, 0.8093, 0.7418, 0.8093, 0.7418, 0.8016, 0.7449, 0.8016, 0.7449, 0.7036, 0.7418, 0.7036, 0.7417, 0.6962, 0.7449, 0.6962, 0.3926, 0.8303, 0.3958, 0.8225, 0.4062, 0.8328, 0.3984, 0.8361, 0.2094, 0.8454, 0.2094, 0.8591, 0.2077, 0.8603, 0.2077, 0.8453, 0.8499, 0.8427, 0.8585, 0.8427, 0.8585, 0.8577, 0.8499, 0.8577, 0.8113, 0.8548, 0.8216, 0.8652, 0.821, 0.8667, 0.8097, 0.8555, 0.247, 0.8458, 0.2557, 0.8458, 0.2557, 0.8602, 0.247, 0.8602, 0.2454, 0.8458, 0.2454, 0.832, 0.247, 0.8308, 0.247, 0.8458, 0.6853, 0.8484, 0.694, 0.8484, 0.694, 0.8632, 0.6853, 0.8632, 0.199, 0.8453, 0.199, 0.8602, 0.1974, 0.8591, 0.1974, 0.8454, 0.3964, 0.8594, 0.3805, 0.8594, 0.3811, 0.8578, 0.3958, 0.8578, 0.3692, 0.8322, 0.3805, 0.8209, 0.3811, 0.8225, 0.3708, 0.8328, 0.8277, 0.8506, 0.8216, 0.8652, 0.8113, 0.8548, 0.8259, 0.8488, 0.832, 0.8488, 0.8466, 0.8548, 0.8363, 0.8652, 0.8302, 0.8506, 0.7417, 0.7868, 0.7449, 0.7868, 0.7449, 0.7942, 0.7418, 0.7942, 0.3984, 0.8361, 0.4062, 0.8328, 0.4062, 0.8475, 0.3984, 0.8442, 0.8034, 0.829, 0.8065, 0.829, 0.8065, 0.8365, 0.8034, 0.8365, 0.3926, 0.85, 0.3958, 0.8578, 0.3811, 0.8578, 0.3844, 0.85, 0.7449, 0.8016, 0.7418, 0.8016, 0.7418, 0.7942, 0.7449, 0.7942, 0.3786, 0.8442, 0.3708, 0.8475, 0.3708, 0.8328, 0.3786, 0.8361, 0.7449, 0.6962, 0.7417, 0.6962, 0.7418, 0.6885, 0.7449, 0.6885, 0.2077, 0.8603, 0.199, 0.8602, 0.199, 0.8453, 0.2077, 0.8453, 0.8482, 0.8566, 0.8482, 0.8428, 0.8499, 0.8427, 0.8499, 0.8577, 0.8497, 0.8283, 0.8584, 0.8283, 0.8585, 0.8427, 0.8499, 0.8427, 0.8216, 0.8652, 0.8363, 0.8652, 0.8369, 0.8667, 0.821, 0.8667, 0.247, 0.8308, 0.2557, 0.8308, 0.2557, 0.8458, 0.247, 0.8458, 0.8466, 0.8402, 0.8363, 0.8298, 0.8369, 0.8283, 0.8482, 0.8395, 0.8585, 0.8577, 0.8585, 0.8427, 0.8602, 0.8428, 0.8602, 0.8565, 0.3805, 0.8594, 0.3692, 0.8481, 0.3708, 0.8475, 0.3811, 0.8578, 0.694, 0.8632, 0.694, 0.8484, 0.6957, 0.8496, 0.6957, 0.8632, 0.8259, 0.8462, 0.8113, 0.8402, 0.8216, 0.8298, 0.8277, 0.8444, 0.8302, 0.8444, 0.8363, 0.8298, 0.8466, 0.8402, 0.832, 0.8462, 0.3786, 0.8361, 0.3708, 0.8328, 0.3811, 0.8225, 0.3844, 0.8303, 0.7914, 0.8354, 0.7856, 0.8412, 0.7774, 0.8412, 0.7716, 0.8354, 0.7716, 0.8272, 0.7774, 0.8214, 0.7856, 0.8214, 0.7914, 0.8272, 0.821, 0.8283, 0.8369, 0.8283, 0.8363, 0.8298, 0.8216, 0.8298, 0.6853, 0.8632, 0.694, 0.8632, 0.694, 0.8778, 0.6853, 0.8778, 0.4062, 0.8328, 0.3958, 0.8225, 0.3964, 0.8209, 0.4077, 0.8322, 0.2557, 0.8458, 0.2557, 0.8308, 0.2574, 0.8319, 0.2574, 0.8457, 0.3844, 0.8303, 0.3811, 0.8225, 0.3958, 0.8225, 0.3926, 0.8303, 0.2077, 0.8453, 0.199, 0.8453, 0.199, 0.8308, 0.2077, 0.8308, 0.8466, 0.8548, 0.8466, 0.8402, 0.8482, 0.8395, 0.8482, 0.8555, 0.6203, 0.8491, 0.635, 0.8552, 0.6246, 0.8656, 0.6186, 0.8509, 0.6186, 0.8448, 0.6246, 0.8302, 0.635, 0.8405, 0.6203, 0.8466, 0.6142, 0.8466, 0.5996, 0.8405, 0.61, 0.8302, 0.616, 0.8448, 0.616, 0.8509, 0.61, 0.8656, 0.5996, 0.8552, 0.6142, 0.8491, 0.2891, 0.7924, 0.2923, 0.7924, 0.2923, 0.8001, 0.2891, 0.8001, 0.6656, 0.852, 0.6734, 0.8552, 0.6631, 0.8656, 0.6598, 0.8578, 0.8065, 0.8214, 0.8097, 0.8214, 0.8097, 0.829, 0.8065, 0.829, 0.6517, 0.8578, 0.6484, 0.8656, 0.6381, 0.8552, 0.6459, 0.852, 0.2923, 0.8226, 0.2891, 0.8226, 0.2891, 0.8149, 0.2923, 0.8149, 0.7449, 0.7187, 0.7418, 0.7187, 0.7417, 0.7113, 0.7449, 0.7113, 0.6598, 0.838, 0.6631, 0.8302, 0.6734, 0.8405, 0.6656, 0.8438, 0.1974, 0.8454, 0.1974, 0.8591, 0.1957, 0.8603, 0.1957, 0.8453, 0.7427, 0.8436, 0.7341, 0.8437, 0.7341, 0.8287, 0.7427, 0.8286, 0.6246, 0.8302, 0.61, 0.8302, 0.6093, 0.8286, 0.6253, 0.8286, 0.235, 0.8458, 0.2437, 0.8458, 0.2437, 0.8602, 0.235, 0.8602, 0.2334, 0.8458, 0.2334, 0.832, 0.235, 0.8308, 0.235, 0.8458, 0.675, 0.8484, 0.6837, 0.8484, 0.6837, 0.8632, 0.675, 0.8632, 0.187, 0.8453, 0.187, 0.8602, 0.1854, 0.8591, 0.1854, 0.8454, 0.6637, 0.8671, 0.6478, 0.8671, 0.6484, 0.8656, 0.6631, 0.8656, 0.6365, 0.8399, 0.6478, 0.8286, 0.6484, 0.8302, 0.6381, 0.8405, 0.616, 0.8448, 0.61, 0.8302, 0.6246, 0.8302, 0.6186, 0.8448, 0.6142, 0.8491, 0.5996, 0.8552, 0.5996, 0.8405, 0.6142, 0.8466, 0.2891, 0.8001, 0.2923, 0.8001, 0.2923, 0.8075, 0.2891, 0.8075, 0.6656, 0.8438, 0.6734, 0.8405, 0.6734, 0.8552, 0.6656, 0.852, 0.8065, 0.829, 0.8097, 0.829, 0.8097, 0.8365, 0.8065, 0.8365, 0.6598, 0.8578, 0.6631, 0.8656, 0.6484, 0.8656, 0.6517, 0.8578, 0.2923, 0.8149, 0.2891, 0.8149, 0.2891, 0.8075, 0.2923, 0.8075, 0.6459, 0.852, 0.6381, 0.8552, 0.6381, 0.8405, 0.6459, 0.8438, 0.7449, 0.7113, 0.7417, 0.7113, 0.7418, 0.7036, 0.7449, 0.7036, 0.1957, 0.8603, 0.187, 0.8602, 0.187, 0.8453, 0.1957, 0.8453, 0.7444, 0.8298, 0.7444, 0.8435, 0.7427, 0.8436, 0.7427, 0.8286, 0.7429, 0.858, 0.7342, 0.8581, 0.7341, 0.8437, 0.7427, 0.8436, 0.61, 0.8302, 0.5996, 0.8405, 0.5981, 0.8399, 0.6093, 0.8286, 0.235, 0.8308, 0.2437, 0.8308, 0.2437, 0.8458, 0.235, 0.8458, 0.61, 0.8656, 0.6246, 0.8656, 0.6253, 0.8671, 0.6093, 0.8671, 0.7341, 0.8287, 0.7341, 0.8437, 0.7324, 0.8436, 0.7324, 0.8298, 0.6478, 0.8671, 0.6365, 0.8558, 0.6381, 0.8552, 0.6484, 0.8656, 0.6837, 0.8632, 0.6837, 0.8484, 0.6853, 0.8496, 0.6853, 0.8632, 0.6203, 0.8466, 0.635, 0.8405, 0.635, 0.8552, 0.6203, 0.8491, 0.6186, 0.8509, 0.6246, 0.8656, 0.61, 0.8656, 0.616, 0.8509, 0.6459, 0.8438, 0.6381, 0.8405, 0.6484, 0.8302, 0.6517, 0.838, 0.4275, 0.8349, 0.4217, 0.8407, 0.4135, 0.8407, 0.4077, 0.8349, 0.4077, 0.8267, 0.4135, 0.8209, 0.4217, 0.8209, 0.4275, 0.8267, 0.6365, 0.8558, 0.6253, 0.8671, 0.6246, 0.8656, 0.635, 0.8552, 0.675, 0.8632, 0.6837, 0.8632, 0.6837, 0.8778, 0.675, 0.8778, 0.6734, 0.8405, 0.6631, 0.8302, 0.6637, 0.8286, 0.675, 0.8399, 0.2437, 0.8458, 0.2437, 0.8308, 0.2454, 0.8319, 0.2454, 0.8457, 0.6517, 0.838, 0.6484, 0.8302, 0.6631, 0.8302, 0.6598, 0.838, 0.1957, 0.8453, 0.187, 0.8453, 0.187, 0.8308, 0.1957, 0.8308, 0.5996, 0.8552, 0.61, 0.8656, 0.6093, 0.8671, 0.5981, 0.8558, 0.3469, 0.8389, 0.3323, 0.8328, 0.3427, 0.8225, 0.3487, 0.8371, 0.3487, 0.8432, 0.3427, 0.8578, 0.3323, 0.8475, 0.3469, 0.8414, 0.3531, 0.8414, 0.3677, 0.8475, 0.3573, 0.8578, 0.3513, 0.8432, 0.3513, 0.8371, 0.3573, 0.8225, 0.3677, 0.8328, 0.3531, 0.8389, 0.7418, 0.8093, 0.7449, 0.8093, 0.7449, 0.817, 0.7418, 0.817, 0.1947, 0.8075, 0.1869, 0.8043, 0.1973, 0.7939, 0.2005, 0.8017, 0.6979, 0.8437, 0.6948, 0.8437, 0.6948, 0.836, 0.6979, 0.836, 0.2087, 0.8017, 0.2119, 0.7939, 0.2223, 0.8043, 0.2145, 0.8075, 0.7449, 0.779, 0.7418, 0.779, 0.7417, 0.7714, 0.7449, 0.7714, 0.7418, 0.7187, 0.7449, 0.7187, 0.7449, 0.7266, 0.7417, 0.7266, 0.2005, 0.8215, 0.1973, 0.8293, 0.1869, 0.8189, 0.1947, 0.8157, 0.7324, 0.8432, 0.7324, 0.8569, 0.7308, 0.8581, 0.7308, 0.8432, 0.782, 0.8551, 0.7733, 0.8551, 0.7732, 0.8412, 0.7819, 0.8412, 0.7836, 0.8552, 0.7836, 0.8694, 0.782, 0.8704, 0.782, 0.8551, 0.2317, 0.8453, 0.223, 0.8453, 0.223, 0.8308, 0.2317, 0.8308, 0.2334, 0.8454, 0.2334, 0.8591, 0.2317, 0.8602, 0.2317, 0.8453, 0.4214, 0.8407, 0.43, 0.8407, 0.43, 0.8558, 0.4214, 0.8558, 0.7221, 0.8432, 0.7221, 0.8581, 0.7204, 0.8569, 0.7204, 0.8432, 0.7733, 0.8551, 0.7733, 0.8704, 0.7716, 0.8694, 0.7716, 0.8553, 0.2238, 0.8196, 0.2126, 0.8308, 0.2119, 0.8293, 0.2223, 0.8189, 0.3513, 0.8432, 0.3573, 0.8578, 0.3427, 0.8578, 0.3487, 0.8432, 0.3531, 0.8389, 0.3677, 0.8328, 0.3677, 0.8475, 0.3531, 0.8414, 0.7418, 0.817, 0.7449, 0.817, 0.7449, 0.8244, 0.7418, 0.8244, 0.1947, 0.8157, 0.1869, 0.8189, 0.1869, 0.8043, 0.1947, 0.8075, 0.6979, 0.836, 0.6948, 0.836, 0.6948, 0.8286, 0.6979, 0.8286, 0.2005, 0.8017, 0.1973, 0.7939, 0.2119, 0.7939, 0.2087, 0.8017, 0.7449, 0.7714, 0.7417, 0.7714, 0.7418, 0.7639, 0.7449, 0.7639, 0.2145, 0.8075, 0.2223, 0.8043, 0.2223, 0.8189, 0.2145, 0.8157, 0.7417, 0.7266, 0.7449, 0.7266, 0.7449, 0.7338, 0.7418, 0.7338, 0.7308, 0.8581, 0.7221, 0.8581, 0.7221, 0.8432, 0.7308, 0.8432, 0.3323, 0.8475, 0.3427, 0.8578, 0.342, 0.8594, 0.3308, 0.8481, 0.782, 0.8704, 0.7733, 0.8704, 0.7733, 0.8551, 0.782, 0.8551, 0.3573, 0.8578, 0.3677, 0.8475, 0.3692, 0.8481, 0.358, 0.8594, 0.2317, 0.8602, 0.223, 0.8603, 0.223, 0.8453, 0.2317, 0.8453, 0.4197, 0.8557, 0.4197, 0.8418, 0.4214, 0.8407, 0.4214, 0.8558, 0.1854, 0.8036, 0.1966, 0.7924, 0.1973, 0.7939, 0.1869, 0.8043, 0.2126, 0.7924, 0.2238, 0.8036, 0.2223, 0.8043, 0.2119, 0.7939, 0.43, 0.8558, 0.43, 0.8407, 0.4317, 0.8418, 0.4317, 0.8557, 0.3469, 0.8414, 0.3323, 0.8475, 0.3323, 0.8328, 0.3469, 0.8389, 0.3487, 0.8371, 0.3427, 0.8225, 0.3573, 0.8225, 0.3513, 0.8371, 0.2145, 0.8157, 0.2223, 0.8189, 0.2119, 0.8293, 0.2087, 0.8215, 0.7064, 0.8286, 0.7146, 0.8286, 0.7204, 0.8344, 0.7204, 0.8426, 0.7146, 0.8484, 0.7064, 0.8484, 0.7006, 0.8426, 0.7006, 0.8344, 0.3308, 0.8322, 0.342, 0.8209, 0.3427, 0.8225, 0.3323, 0.8328, 0.4214, 0.8558, 0.43, 0.8558, 0.43, 0.8701, 0.4214, 0.8701, 0.1869, 0.8189, 0.1973, 0.8293, 0.1966, 0.8308, 0.1854, 0.8196, 0.223, 0.8453, 0.223, 0.8603, 0.2214, 0.8591, 0.2214, 0.8454, 0.2087, 0.8215, 0.2119, 0.8293, 0.1973, 0.8293, 0.2005, 0.8215, 0.7308, 0.8432, 0.7221, 0.8432, 0.7221, 0.8286, 0.7308, 0.8287, 0.3677, 0.8328, 0.3573, 0.8225, 0.358, 0.8209, 0.3692, 0.8322, 0.1457, 0.7923, 0.1388, 0.7924, 0.1387, 0.7711, 0.1388, 0.4748, 0.1457, 0.4846, 0.1456, 0.7715, 0.2857, 0.7708, 0.2858, 0.484, 0.2923, 0.474, 0.2922, 0.7703, 0.2923, 0.7916, 0.2858, 0.7917])
me_airplane_004.materials.append(mat_main)
me_airplane_004.materials.append(mat_dark)
me_airplane_004.materials.append(mat_sec)
me_airplane_004.update()
me_airplane_004.normals_split_custom_set([tuple(v) for v in zip(*[iter([-0.006173, -0.003977, 1.0, -0.006173, -0.003977, 1.0, -0.006173, -0.003977, 1.0, -0.006173, -0.003977, 1.0, -0.001489, 0.00865, 1.0, -0.001489, 0.00865, 1.0, -0.001489, 0.00865, 1.0, -0.001489, 0.00865, 1.0, 0.01114, 0.003966, 0.9999, 0.01114, 0.003966, 0.9999, 0.01114, 0.003966, 0.9999, 0.01114, 0.003966, 0.9999, 0.006454, -0.00866, 0.9999, 0.006454, -0.00866, 0.9999, 0.006454, -0.00866, 0.9999, 0.006454, -0.00866, 0.9999, -0.9376, 0.3478, 0.002332, -0.9376, 0.3478, 0.002332, -0.9376, 0.3478, 0.002332, -0.9376, 0.3478, 0.002332, -0.002482, 5.063e-06, -1.0, -0.002482, 5.063e-06, -1.0, -0.002482, 5.063e-06, -1.0, -0.002482, 5.063e-06, -1.0, 0.3478, 0.9376, -0.0008579, 0.3478, 0.9376, -0.0008579, 0.3478, 0.9376, -0.0008579, 0.3478, 0.9376, -0.0008579, -0.002482, 5.256e-06, -1.0, -0.002482, 5.256e-06, -1.0, -0.002482, 5.256e-06, -1.0, -0.002482, 5.256e-06, -1.0, 0.9376, -0.3478, -0.002328, 0.9376, -0.3478, -0.002328, 0.9376, -0.3478, -0.002328, 0.9376, -0.3478, -0.002328, -0.3478, -0.9376, 0.0008578, -0.3478, -0.9376, 0.0008578, -0.3478, -0.9376, 0.0008578, -0.3478, -0.9376, 0.0008578, -0.002482, 5.152e-06, -1.0, -0.002482, 5.152e-06, -1.0, -0.002482, 5.152e-06, -1.0, -0.002482, 5.152e-06, -1.0, 0.6875, -0.2544, 0.6801, 0.6875, -0.2544, 0.6801, 0.6875, -0.2544, 0.6801, 0.6875, -0.2544, 0.6801, 0.417, -0.9089, -0.00104, 0.417, -0.9089, -0.00104, 0.417, -0.9089, -0.00104, 0.417, -0.9089, -0.00104, -0.2527, -0.6859, 0.6824, -0.2527, -0.6859, 0.6824, -0.2527, -0.6859, 0.6824, -0.2527, -0.6859, 0.6824, -0.9089, -0.417, 0.002255, -0.9089, -0.417, 0.002255, -0.9089, -0.417, 0.002255, -0.9089, -0.417, 0.002255, -0.6842, 0.2544, 0.6835, -0.6842, 0.2544, 0.6835, -0.6842, 0.2544, 0.6835, -0.6842, 0.2544, 0.6835, 0.3478, 0.9376, -0.0008583, 0.3478, 0.9376, -0.0008583, 0.3478, 0.9376, -0.0008583, 0.3478, 0.9376, -0.0008583, 0.687, -0.2555, -0.6803, 0.687, -0.2555, -0.6803, 0.687, -0.2555, -0.6803, 0.687, -0.2555, -0.6803, -0.2571, -0.6887, -0.678, -0.2571, -0.6887, -0.678, -0.2571, -0.6887, -0.678, -0.2571, -0.6887, -0.678, -0.308, 0.6676, -0.6778, -0.308, 0.6676, -0.6778, -0.308, 0.6676, -0.6778, -0.308, 0.6676, -0.6778, 0.005794, 0.008923, 0.9999, 0.005794, 0.008923, 0.9999, 0.005794, 0.008923, 0.9999, 0.005794, 0.008923, 0.9999, 0.01141, -0.003317, 0.9999, 0.01141, -0.003317, 0.9999, 0.01141, -0.003317, 0.9999, 0.01141, -0.003317, 0.9999, -0.9089, -0.417, 0.002253, -0.9089, -0.417, 0.002253, -0.9089, -0.417, 0.002253, -0.9089, -0.417, 0.002253, -0.002482, 5.123e-06, -1.0, -0.002482, 5.123e-06, -1.0, -0.002482, 5.123e-06, -1.0, -0.002482, 5.123e-06, -1.0, -0.417, 0.9089, 0.001042, -0.417, 0.9089, 0.001042, -0.417, 0.9089, 0.001042, -0.417, 0.9089, 0.001042, -0.002482, 5.103e-06, -1.0, -0.002482, 5.103e-06, -1.0, -0.002482, 5.103e-06, -1.0, -0.002482, 5.103e-06, -1.0, 0.9089, 0.417, -0.002253, 0.9089, 0.417, -0.002253, 0.9089, 0.417, -0.002253, 0.9089, 0.417, -0.002253, -0.002482, 5.095e-06, -1.0, -0.002482, 5.095e-06, -1.0, -0.002482, 5.095e-06, -1.0, -0.002482, 5.095e-06, -1.0, 0.417, -0.9089, -0.001041, 0.417, -0.9089, -0.001041, 0.417, -0.9089, -0.001041, 0.417, -0.9089, -0.001041, 0.9376, -0.3478, -0.00233, 0.9376, -0.3478, -0.00233, 0.9376, -0.3478, -0.00233, 0.9376, -0.3478, -0.00233, 0.3068, -0.6649, 0.6811, 0.3068, -0.6649, 0.6811, 0.3068, -0.6649, 0.6811, 0.3068, -0.6649, 0.6811, -0.3478, -0.9376, 0.0008584, -0.3478, -0.9376, 0.0008584, -0.3478, -0.9376, 0.0008584, -0.3478, -0.9376, 0.0008584, -0.6632, -0.3051, 0.6835, -0.6632, -0.3051, 0.6835, -0.6632, -0.3051, 0.6835, -0.6632, -0.3051, 0.6835, -0.9376, 0.3478, 0.00233, -0.9376, 0.3478, 0.00233, -0.9376, 0.3478, 0.00233, -0.9376, 0.3478, 0.00233, 0.2561, 0.6859, 0.6812, 0.2561, 0.6859, 0.6812, 0.2561, 0.6859, 0.6812, 0.2561, 0.6859, 0.6812, 0.3046, -0.6676, -0.6794, 0.3046, -0.6676, -0.6794, 0.3046, -0.6676, -0.6794, 0.3046, -0.6676, -0.6794, -0.6693, -0.3063, -0.6769, -0.6693, -0.3063, -0.6769, -0.6693, -0.3063, -0.6769, -0.6693, -0.3063, -0.6769, 0.2538, 0.6887, -0.6792, 0.2538, 0.6887, -0.6792, 0.2538, 0.6887, -0.6792, 0.2538, 0.6887, -0.6792, -0.006446, 0.003307, 1.0, -0.006446, 0.003307, 1.0, -0.006446, 0.003307, 1.0, -0.006446, 0.003307, 1.0, -0.0008299, -0.008933, 1.0, -0.0008299, -0.008933, 1.0, -0.0008299, -0.008933, 1.0, -0.0008299, -0.008933, 1.0, -0.002482, 5.205e-06, -1.0, -0.002482, 5.205e-06, -1.0, -0.002482, 5.205e-06, -1.0, -0.002482, 5.205e-06, -1.0, -0.002482, 5.123e-06, -1.0, -0.002482, 5.123e-06, -1.0, -0.002482, 5.123e-06, -1.0, -0.002482, 5.123e-06, -1.0, -0.002482, 5.123e-06, -1.0, -0.002482, 5.123e-06, -1.0, -0.002482, 5.123e-06, -1.0, -0.002482, 5.123e-06, -1.0, 0.6666, 0.3051, 0.6802, 0.6666, 0.3051, 0.6802, 0.6666, 0.3051, 0.6802, 0.6666, 0.3051, 0.6802, -0.417, 0.9089, 0.001041, -0.417, 0.9089, 0.001041, -0.417, 0.9089, 0.001041, -0.417, 0.9089, 0.001041, 0.6659, 0.3063, -0.6803, 0.6659, 0.3063, -0.6803, 0.6659, 0.3063, -0.6803, 0.6659, 0.3063, -0.6803, -0.6903, 0.2555, -0.6769, -0.6903, 0.2555, -0.6769, -0.6903, 0.2555, -0.6769, -0.6903, 0.2555, -0.6769, -0.002482, 5.194e-06, -1.0, -0.002482, 5.194e-06, -1.0, -0.002482, 5.194e-06, -1.0, -0.002482, 5.194e-06, -1.0, 0.9089, 0.417, -0.002255, 0.9089, 0.417, -0.002255, 0.9089, 0.417, -0.002255, 0.9089, 0.417, -0.002255, -0.3034, 0.6649, 0.6826, -0.3034, 0.6649, 0.6826, -0.3034, 0.6649, 0.6826, -0.3034, 0.6649, 0.6826, 0.001448, 1.0, 0.0, 0.001448, 1.0, 0.0, 0.001448, 1.0, 0.0, 0.001448, 1.0, 0.0, -3.964e-07, 1.85e-07, 1.0, -3.964e-07, 1.85e-07, 1.0, -3.964e-07, 1.85e-07, 1.0, -3.964e-07, 1.85e-07, 1.0, -3.964e-07, 1.85e-07, 1.0, -3.964e-07, 1.85e-07, 1.0, -3.964e-07, 1.85e-07, 1.0, -3.964e-07, 1.85e-07, 1.0, -3.964e-07, 1.85e-07, 1.0, -3.964e-07, 1.85e-07, 1.0, -3.964e-07, 1.85e-07, 1.0, -3.964e-07, 1.85e-07, 1.0, -3.964e-07, 1.85e-07, 1.0, -3.964e-07, 1.85e-07, 1.0, -3.964e-07, 1.85e-07, 1.0, -3.964e-07, 1.85e-07, 1.0, -3.964e-07, 1.85e-07, 1.0, -3.964e-07, 1.85e-07, 1.0, -3.964e-07, 1.85e-07, 1.0, -3.964e-07, 1.85e-07, 1.0, -3.964e-07, 1.85e-07, 1.0, -3.964e-07, 1.85e-07, 1.0, -3.964e-07, 1.85e-07, 1.0, -3.964e-07, 1.85e-07, 1.0, -3.964e-07, 1.85e-07, 1.0, -3.964e-07, 1.85e-07, 1.0, 1.0, 7.98e-09, 3.262e-07, 1.0, 7.98e-09, 3.262e-07, 1.0, 7.98e-09, 3.262e-07, 1.0, 7.98e-09, 3.262e-07, 3.536e-07, -1.204e-07, -1.0, 3.536e-07, -1.204e-07, -1.0, 3.536e-07, -1.204e-07, -1.0, 3.536e-07, -1.204e-07, -1.0, 3.536e-07, -1.204e-07, -1.0, 3.536e-07, -1.204e-07, -1.0, 3.536e-07, -1.204e-07, -1.0, 3.536e-07, -1.204e-07, -1.0, 3.536e-07, -1.204e-07, -1.0, 3.536e-07, -1.204e-07, -1.0, 3.536e-07, -1.204e-07, -1.0, 3.536e-07, -1.204e-07, -1.0, 3.536e-07, -1.204e-07, -1.0, 3.536e-07, -1.204e-07, -1.0, 3.536e-07, -1.204e-07, -1.0, 3.536e-07, -1.204e-07, -1.0, 3.536e-07, -1.204e-07, -1.0, 3.536e-07, -1.204e-07, -1.0, 3.536e-07, -1.204e-07, -1.0, 3.536e-07, -1.204e-07, -1.0, 3.536e-07, -1.204e-07, -1.0, 3.536e-07, -1.204e-07, -1.0, 3.536e-07, -1.204e-07, -1.0, 3.536e-07, -1.204e-07, -1.0, 3.536e-07, -1.204e-07, -1.0, 3.536e-07, -1.204e-07, -1.0, -0.5275, -0.8495, -0.007514, -0.5275, -0.8495, -0.007514, -0.5275, -0.8495, -0.007514, -0.5275, -0.8495, -0.007514, 6.324e-14, 1.0, -1.603e-07, 6.324e-14, 1.0, -1.603e-07, 6.324e-14, 1.0, -1.603e-07, 6.324e-14, 1.0, -1.603e-07, 6.191e-14, 1.0, -1.298e-07, 6.191e-14, 1.0, -1.298e-07, 6.191e-14, 1.0, -1.298e-07, 6.191e-14, 1.0, -1.298e-07, 4.127e-14, 1.0, -8.655e-08, 4.127e-14, 1.0, -8.655e-08, 4.127e-14, 1.0, -8.655e-08, 4.127e-14, 1.0, -8.655e-08, 1.238e-13, 1.0, -1.731e-07, 1.238e-13, 1.0, -1.731e-07, 1.238e-13, 1.0, -1.731e-07, 1.238e-13, 1.0, -1.731e-07, 4.127e-14, 1.0, -1.731e-07, 4.127e-14, 1.0, -1.731e-07, 4.127e-14, 1.0, -1.731e-07, 4.127e-14, 1.0, -1.731e-07, 1.238e-13, 1.0, -1.731e-07, 1.238e-13, 1.0, -1.731e-07, 1.238e-13, 1.0, -1.731e-07, 1.238e-13, 1.0, -1.731e-07, 2.064e-14, 1.0, -8.655e-08, 2.064e-14, 1.0, -8.655e-08, 2.064e-14, 1.0, -8.655e-08, 2.064e-14, 1.0, -8.655e-08, 0.009219, 1.0, -1.731e-07, 0.009219, 1.0, -1.731e-07, 0.009219, 1.0, -1.731e-07, 0.009219, 1.0, -1.731e-07, 1.238e-13, 1.0, -2.596e-07, 1.238e-13, 1.0, -2.596e-07, 1.238e-13, 1.0, -2.596e-07, 1.238e-13, 1.0, -2.596e-07, 4.127e-14, 1.0, -1.731e-07, 4.127e-14, 1.0, -1.731e-07, 4.127e-14, 1.0, -1.731e-07, 4.127e-14, 1.0, -1.731e-07, 1.0, 0.0, 2.839e-07, 1.0, 0.0, 2.839e-07, 1.0, 0.0, 2.839e-07, 1.0, 0.0, 2.839e-07, 1.0, 5.219e-07, 2.839e-07, 1.0, 5.219e-07, 2.839e-07, 1.0, 5.219e-07, 2.839e-07, 1.0, 5.219e-07, 2.839e-07, 1.0, 5.219e-07, 4.259e-07, 1.0, 5.219e-07, 4.259e-07, 1.0, 5.219e-07, 4.259e-07, 1.0, 5.219e-07, 4.259e-07, 1.0, 0.0, 4.259e-07, 1.0, 0.0, 4.259e-07, 1.0, 0.0, 4.259e-07, 1.0, 0.0, 4.259e-07, 1.0, 0.0, 4.259e-07, 1.0, 0.0, 4.259e-07, 1.0, 0.0, 4.259e-07, 1.0, 0.0, 4.259e-07, 1.0, 0.0, 4.259e-07, 1.0, 0.0, 4.259e-07, 1.0, 0.0, 4.259e-07, 1.0, 0.0, 4.259e-07, 1.0, 0.0, 2.839e-07, 1.0, 0.0, 2.839e-07, 1.0, 0.0, 2.839e-07, 1.0, 0.0, 2.839e-07, 1.0, 0.0, 5.678e-07, 1.0, 0.0, 5.678e-07, 1.0, 0.0, 5.678e-07, 1.0, 0.0, 5.678e-07, 1.0, 0.0, 5.678e-07, 1.0, 0.0, 5.678e-07, 1.0, 0.0, 5.678e-07, 1.0, 0.0, 5.678e-07, 1.0, 0.0, 2.839e-07, 1.0, 0.0, 2.839e-07, 1.0, 0.0, 2.839e-07, 1.0, 0.0, 2.839e-07, 1.0, 2.246e-07, 2.839e-07, 1.0, 2.246e-07, 2.839e-07, 1.0, 2.246e-07, 2.839e-07, 1.0, 2.246e-07, 2.839e-07, -1.0, 2.529e-08, -2.972e-07, -1.0, 2.529e-08, -2.972e-07, -1.0, 2.529e-08, -2.972e-07, -1.0, 2.529e-08, -2.972e-07, -1.0, 2.529e-08, -2.972e-07, -1.0, 2.529e-08, -2.972e-07, -2.731e-07, -2.058e-07, 1.0, -2.731e-07, -2.058e-07, 1.0, -2.731e-07, -2.058e-07, 1.0, -2.731e-07, -2.058e-07, 1.0, 3.366e-07, -2.367e-07, -1.0, 3.366e-07, -2.367e-07, -1.0, 3.366e-07, -2.367e-07, -1.0, 3.366e-07, -2.367e-07, -1.0, 0.0, 1.0, -1.311e-07, 0.0, 1.0, -1.311e-07, 0.0, 1.0, -1.311e-07, 0.0, 1.0, -1.311e-07, 0.01469, -0.9994, 0.0299, 0.01469, -0.9994, 0.0299, 0.01469, -0.9994, 0.0299, 0.01469, -0.9994, 0.0299, -3.029e-07, 1.653e-07, 1.0, -3.029e-07, 1.653e-07, 1.0, -3.029e-07, 1.653e-07, 1.0, -3.029e-07, 1.653e-07, 1.0, -0.5715, -0.8206, -2.159e-07, -0.5715, -0.8206, -2.159e-07, -0.5715, -0.8206, -2.159e-07, -0.5715, -0.8206, -2.159e-07, -0.5275, -0.8495, 0.007515, -0.5275, -0.8495, 0.007515, -0.5275, -0.8495, 0.007515, -0.5275, -0.8495, 0.007515, -0.5279, -0.8493, 0.0, -0.5279, -0.8493, 0.0, -0.5279, -0.8493, 0.0, -0.5279, -0.8493, 0.0, -1.0, 0.003139, -3.592e-07, -1.0, 0.003139, -3.592e-07, -1.0, 0.003139, -3.592e-07, -1.0, 0.003139, -3.592e-07, -9.254e-14, -1.0, 5.107e-07, -9.254e-14, -1.0, 5.107e-07, -9.254e-14, -1.0, 5.107e-07, -9.254e-14, -1.0, 5.107e-07, 9.023e-14, 1.0, -1.296e-07, 9.023e-14, 1.0, -1.296e-07, 9.023e-14, 1.0, -1.296e-07, 9.023e-14, 1.0, -1.296e-07, -3.439e-07, 1.645e-07, 1.0, -3.439e-07, 1.645e-07, 1.0, -3.439e-07, 1.645e-07, 1.0, -3.439e-07, 1.645e-07, 1.0, 0.0, 2.045e-07, 1.0, 0.0, 2.045e-07, 1.0, 0.0, 2.045e-07, 1.0, 0.0, 2.045e-07, 1.0, 4.585e-07, -1.469e-07, -1.0, 4.585e-07, -1.469e-07, -1.0, 4.585e-07, -1.469e-07, -1.0, 4.585e-07, -1.469e-07, -1.0, -1.0, 0.003139, -3.75e-07, -1.0, 0.003139, -3.75e-07, -1.0, 0.003139, -3.75e-07, -1.0, 0.003139, -3.75e-07, 3.296e-07, -1.833e-07, -1.0, 3.296e-07, -1.833e-07, -1.0, 3.296e-07, -1.833e-07, -1.0, 3.296e-07, -1.833e-07, -1.0, 1.0, 0.0, 3.262e-07, 1.0, 0.0, 3.262e-07, 1.0, 0.0, 3.262e-07, 1.0, 0.0, 3.262e-07, -3.591e-07, -1.693e-07, 1.0, -3.591e-07, -1.693e-07, 1.0, -3.591e-07, -1.693e-07, 1.0, -3.591e-07, -1.693e-07, 1.0, -0.003091, 1.0, -4.424e-05, -0.003091, 1.0, -4.424e-05, -0.003091, 1.0, -4.424e-05, -0.003091, 1.0, -4.424e-05, 3.106e-07, -3.842e-07, -1.0, 3.106e-07, -3.842e-07, -1.0, 3.106e-07, -3.842e-07, -1.0, 3.106e-07, -3.842e-07, -1.0, 3.13e-07, -1.282e-07, -1.0, 3.13e-07, -1.282e-07, -1.0, 3.13e-07, -1.282e-07, -1.0, 3.13e-07, -1.282e-07, -1.0, -0.003091, 1.0, 4.387e-05, -0.003091, 1.0, 4.387e-05, -0.003091, 1.0, 4.387e-05, -0.003091, 1.0, 4.387e-05, 0.01469, -0.9994, -0.0299, 0.01469, -0.9994, -0.0299, 0.01469, -0.9994, -0.0299, 0.01469, -0.9994, -0.0299, -2.553e-08, -1.0, 2.862e-07, -2.553e-08, -1.0, 2.862e-07, -2.553e-08, -1.0, 2.862e-07, -2.553e-08, -1.0, 2.862e-07, 1.231e-08, -1.0, 1.667e-07, 1.231e-08, -1.0, 1.667e-07, 1.231e-08, -1.0, 1.667e-07, 1.231e-08, -1.0, 1.667e-07, -3.925e-07, -9.273e-08, 1.0, -3.925e-07, -9.273e-08, 1.0, -3.925e-07, -9.273e-08, 1.0, -3.925e-07, -9.273e-08, 1.0, -1.0, -1.388e-08, -2.8e-07, -1.0, -1.388e-08, -2.8e-07, -1.0, -1.388e-08, -2.8e-07, -1.0, -1.388e-08, -2.8e-07, -1.0, -6.28e-08, -3.308e-07, -1.0, -6.28e-08, -3.308e-07, -1.0, -6.28e-08, -3.308e-07, -1.0, -6.28e-08, -3.308e-07, 3.323e-07, -5.878e-09, -1.0, 3.323e-07, -5.878e-09, -1.0, 3.323e-07, -5.878e-09, -1.0, 3.323e-07, -5.878e-09, -1.0, -1.0, 6.28e-08, -3.214e-07, -1.0, 6.28e-08, -3.214e-07, -1.0, 6.28e-08, -3.214e-07, -1.0, 6.28e-08, -3.214e-07, 0.9454, 0.326, 2.58e-07, 0.9454, 0.326, 2.58e-07, 0.9454, 0.326, 2.58e-07, 0.9454, 0.326, 2.58e-07, -4.235e-12, -1.0, 1.556e-07, -4.235e-12, -1.0, 1.556e-07, -4.235e-12, -1.0, 1.556e-07, -4.235e-12, -1.0, 1.556e-07, 3.295e-07, -1.689e-07, -1.0, 3.295e-07, -1.689e-07, -1.0, 3.295e-07, -1.689e-07, -1.0, 3.295e-07, -1.689e-07, -1.0, 4.851e-07, -1.605e-07, -1.0, 4.851e-07, -1.605e-07, -1.0, 4.851e-07, -1.605e-07, -1.0, 4.851e-07, -1.605e-07, -1.0, -2.828e-07, 1.251e-07, 1.0, -2.828e-07, 1.251e-07, 1.0, -2.828e-07, 1.251e-07, 1.0, -2.828e-07, 1.251e-07, 1.0, -1.0, -3.292e-09, -1.052e-06, -1.0, -3.292e-09, -1.052e-06, -1.0, -3.292e-09, -1.052e-06, -1.0, -3.292e-09, -1.052e-06, -1.241e-06, 1.589e-07, 1.0, -1.241e-06, 1.589e-07, 1.0, -1.241e-06, 1.589e-07, 1.0, -1.241e-06, 1.589e-07, 1.0, -3.869e-07, 1.68e-07, 1.0, -3.869e-07, 1.68e-07, 1.0, -3.869e-07, 1.68e-07, 1.0, -3.869e-07, 1.68e-07, 1.0, 0.0, 1.0, 1.368e-07, 0.0, 1.0, 1.368e-07, 0.0, 1.0, 1.368e-07, 0.0, 1.0, 1.368e-07, 0.5712, 0.8201, 0.03513, 0.5712, 0.8201, 0.03513, 0.5712, 0.8201, 0.03513, 0.5712, 0.8201, 0.03513, 0.0, 1.0, 5.92e-06, 0.0, 1.0, 5.92e-06, 0.0, 1.0, 5.92e-06, 0.0, 1.0, 5.92e-06, 0.5182, 0.8547, 0.03186, 0.5182, 0.8547, 0.03186, 0.5182, 0.8547, 0.03186, 0.5182, 0.8547, 0.03186, 0.5181, 0.8546, -0.03378, 0.5181, 0.8546, -0.03378, 0.5181, 0.8546, -0.03378, 0.5181, 0.8546, -0.03378, 0.5711, 0.82, -0.03724, 0.5711, 0.82, -0.03724, 0.5711, 0.82, -0.03724, 0.5711, 0.82, -0.03724, 0.0, 1.0, -4.994e-06, 0.0, 1.0, -4.994e-06, 0.0, 1.0, -4.994e-06, 0.0, 1.0, -4.994e-06, 0.0, 1.0, 1.727e-07, 0.0, 1.0, 1.727e-07, 0.0, 1.0, 1.727e-07, 0.0, 1.0, 1.727e-07, 0.9979, 1.103e-07, -0.06507, 0.9979, 1.103e-07, -0.06507, 0.9979, 1.103e-07, -0.06507, 0.9979, 1.103e-07, -0.06507, -2.713e-07, 1.611e-07, 1.0, -2.713e-07, 1.611e-07, 1.0, -2.713e-07, 1.611e-07, 1.0, -2.713e-07, 1.611e-07, 1.0, 4.049e-07, -8.757e-08, -1.0, 4.049e-07, -8.757e-08, -1.0, 4.049e-07, -8.757e-08, -1.0, 4.049e-07, -8.757e-08, -1.0, -1.0, 3.437e-09, -1.082e-06, -1.0, 3.437e-09, -1.082e-06, -1.0, 3.437e-09, -1.082e-06, -1.0, 3.437e-09, -1.082e-06, 3.789e-07, -1.639e-07, -1.0, 3.789e-07, -1.639e-07, -1.0, 3.789e-07, -1.639e-07, -1.0, 3.789e-07, -1.639e-07, -1.0, -3.437e-07, 1.408e-07, 1.0, -3.437e-07, 1.408e-07, 1.0, -3.437e-07, 1.408e-07, 1.0, -3.437e-07, 1.408e-07, 1.0, -0.7499, 0.2901, -0.5946, -0.7499, 0.2901, -0.5946, -0.7499, 0.2901, -0.5946, -0.7499, 0.2901, -0.5946, -3.531e-07, 1.773e-07, 1.0, -3.531e-07, 1.773e-07, 1.0, -3.531e-07, 1.773e-07, 1.0, -3.531e-07, 1.773e-07, 1.0, 6.328e-07, -1.987e-07, -1.0, 6.328e-07, -1.987e-07, -1.0, 6.328e-07, -1.987e-07, -1.0, 6.328e-07, -1.987e-07, -1.0, 3.053e-07, -1.306e-07, -1.0, 3.053e-07, -1.306e-07, -1.0, 3.053e-07, -1.306e-07, -1.0, 3.053e-07, -1.306e-07, -1.0, 0.9981, -1.816e-07, 0.06138, 0.9981, -1.816e-07, 0.06138, 0.9981, -1.816e-07, 0.06138, 0.9981, -1.816e-07, 0.06138, -3.337e-07, 1.676e-07, 1.0, -3.337e-07, 1.676e-07, 1.0, -3.337e-07, 1.676e-07, 1.0, -3.337e-07, 1.676e-07, 1.0, -1.837e-07, 1.987e-07, 1.0, -1.837e-07, 1.987e-07, 1.0, -1.837e-07, 1.987e-07, 1.0, -1.837e-07, 1.987e-07, 1.0, 0.9981, 0.0, 0.06138, 0.9981, 0.0, 0.06138, 0.9981, 0.0, 0.06138, 0.9981, 0.0, 0.06138, 0.0, -1.01e-07, -1.0, 0.0, -1.01e-07, -1.0, 0.0, -1.01e-07, -1.0, 0.0, -1.01e-07, -1.0, 3.393e-07, -1.422e-07, -1.0, 3.393e-07, -1.422e-07, -1.0, 3.393e-07, -1.422e-07, -1.0, 3.393e-07, -1.422e-07, -1.0, 0.006173, -0.003977, -1.0, 0.006173, -0.003977, -1.0, 0.006173, -0.003977, -1.0, 0.006173, -0.003977, -1.0, 0.00149, 0.00865, -1.0, 0.00149, 0.00865, -1.0, 0.00149, 0.00865, -1.0, 0.00149, 0.00865, -1.0, -0.01114, 0.003966, -0.9999, -0.01114, 0.003966, -0.9999, -0.01114, 0.003966, -0.9999, -0.01114, 0.003966, -0.9999, -0.006451, -0.008661, -0.9999, -0.006451, -0.008661, -0.9999, -0.006451, -0.008661, -0.9999, -0.006451, -0.008661, -0.9999, 0.9376, 0.3478, -0.002332, 0.9376, 0.3478, -0.002332, 0.9376, 0.3478, -0.002332, 0.9376, 0.3478, -0.002332, 0.002481, 5.146e-06, 1.0, 0.002481, 5.146e-06, 1.0, 0.002481, 5.146e-06, 1.0, 0.002481, 5.146e-06, 1.0, -0.3478, 0.9376, 0.0008579, -0.3478, 0.9376, 0.0008579, -0.3478, 0.9376, 0.0008579, -0.3478, 0.9376, 0.0008579, 0.002482, 5.155e-06, 1.0, 0.002482, 5.155e-06, 1.0, 0.002482, 5.155e-06, 1.0, 0.002482, 5.155e-06, 1.0, -0.9376, -0.3478, 0.002328, -0.9376, -0.3478, 0.002328, -0.9376, -0.3478, 0.002328, -0.9376, -0.3478, 0.002328, 0.3478, -0.9376, -0.0008575, 0.3478, -0.9376, -0.0008575, 0.3478, -0.9376, -0.0008575, 0.3478, -0.9376, -0.0008575, 0.002481, 5.021e-06, 1.0, 0.002481, 5.021e-06, 1.0, 0.002481, 5.021e-06, 1.0, 0.002481, 5.021e-06, 1.0, -0.6875, -0.2544, -0.6801, -0.6875, -0.2544, -0.6801, -0.6875, -0.2544, -0.6801, -0.6875, -0.2544, -0.6801, -0.417, -0.9089, 0.00104, -0.417, -0.9089, 0.00104, -0.417, -0.9089, 0.00104, -0.417, -0.9089, 0.00104, 0.2527, -0.6859, -0.6824, 0.2527, -0.6859, -0.6824, 0.2527, -0.6859, -0.6824, 0.2527, -0.6859, -0.6824, 0.9089, -0.417, -0.002255, 0.9089, -0.417, -0.002255, 0.9089, -0.417, -0.002255, 0.9089, -0.417, -0.002255, 0.6842, 0.2544, -0.6835, 0.6842, 0.2544, -0.6835, 0.6842, 0.2544, -0.6835, 0.6842, 0.2544, -0.6835, -0.3478, 0.9376, 0.0008585, -0.3478, 0.9376, 0.0008585, -0.3478, 0.9376, 0.0008585, -0.3478, 0.9376, 0.0008585, -0.687, -0.2555, 0.6803, -0.687, -0.2555, 0.6803, -0.687, -0.2555, 0.6803, -0.687, -0.2555, 0.6803, 0.2571, -0.6887, 0.678, 0.2571, -0.6887, 0.678, 0.2571, -0.6887, 0.678, 0.2571, -0.6887, 0.678, 0.308, 0.6676, 0.6778, 0.308, 0.6676, 0.6778, 0.308, 0.6676, 0.6778, 0.308, 0.6676, 0.6778, -0.005796, 0.008923, -0.9999, -0.005796, 0.008923, -0.9999, -0.005796, 0.008923, -0.9999, -0.005796, 0.008923, -0.9999, -0.01141, -0.003316, -0.9999, -0.01141, -0.003316, -0.9999, -0.01141, -0.003316, -0.9999, -0.01141, -0.003316, -0.9999, 0.9089, -0.417, -0.002253, 0.9089, -0.417, -0.002253, 0.9089, -0.417, -0.002253, 0.9089, -0.417, -0.002253, 0.002482, 5.068e-06, 1.0, 0.002482, 5.068e-06, 1.0, 0.002482, 5.068e-06, 1.0, 0.002482, 5.068e-06, 1.0, 0.417, 0.9089, -0.001042, 0.417, 0.9089, -0.001042, 0.417, 0.9089, -0.001042, 0.417, 0.9089, -0.001042, 0.002482, 4.689e-06, 1.0, 0.002482, 4.689e-06, 1.0, 0.002482, 4.689e-06, 1.0, 0.002482, 4.689e-06, 1.0, -0.9089, 0.417, 0.002253, -0.9089, 0.417, 0.002253, -0.9089, 0.417, 0.002253, -0.9089, 0.417, 0.002253, 0.002483, 6.509e-06, 1.0, 0.002483, 6.509e-06, 1.0, 0.002483, 6.509e-06, 1.0, 0.002483, 6.509e-06, 1.0, -0.417, -0.9089, 0.001041, -0.417, -0.9089, 0.001041, -0.417, -0.9089, 0.001041, -0.417, -0.9089, 0.001041, -0.9376, -0.3478, 0.00233, -0.9376, -0.3478, 0.00233, -0.9376, -0.3478, 0.00233, -0.9376, -0.3478, 0.00233, -0.3068, -0.6649, -0.6811, -0.3068, -0.6649, -0.6811, -0.3068, -0.6649, -0.6811, -0.3068, -0.6649, -0.6811, 0.3478, -0.9376, -0.0008579, 0.3478, -0.9376, -0.0008579, 0.3478, -0.9376, -0.0008579, 0.3478, -0.9376, -0.0008579, 0.6632, -0.3051, -0.6835, 0.6632, -0.3051, -0.6835, 0.6632, -0.3051, -0.6835, 0.6632, -0.3051, -0.6835, 0.9376, 0.3478, -0.00233, 0.9376, 0.3478, -0.00233, 0.9376, 0.3478, -0.00233, 0.9376, 0.3478, -0.00233, -0.2561, 0.6859, -0.6812, -0.2561, 0.6859, -0.6812, -0.2561, 0.6859, -0.6812, -0.2561, 0.6859, -0.6812, -0.3046, -0.6676, 0.6794, -0.3046, -0.6676, 0.6794, -0.3046, -0.6676, 0.6794, -0.3046, -0.6676, 0.6794, 0.6693, -0.3063, 0.6769, 0.6693, -0.3063, 0.6769, 0.6693, -0.3063, 0.6769, 0.6693, -0.3063, 0.6769, -0.2538, 0.6887, 0.6792, -0.2538, 0.6887, 0.6792, -0.2538, 0.6887, 0.6792, -0.2538, 0.6887, 0.6792, 0.006445, 0.003306, -1.0, 0.006445, 0.003306, -1.0, 0.006445, 0.003306, -1.0, 0.006445, 0.003306, -1.0, 0.0008296, -0.008934, -1.0, 0.0008296, -0.008934, -1.0, 0.0008296, -0.008934, -1.0, 0.0008296, -0.008934, -1.0, 0.002481, 4.78e-06, 1.0, 0.002481, 4.78e-06, 1.0, 0.002481, 4.78e-06, 1.0, 0.002481, 4.78e-06, 1.0, 0.002482, 5.808e-06, 1.0, 0.002482, 5.808e-06, 1.0, 0.002482, 5.808e-06, 1.0, 0.002482, 5.808e-06, 1.0, 0.002482, 5.808e-06, 1.0, 0.002482, 5.808e-06, 1.0, 0.002482, 5.808e-06, 1.0, 0.002482, 5.808e-06, 1.0, -0.6666, 0.3051, -0.6802, -0.6666, 0.3051, -0.6802, -0.6666, 0.3051, -0.6802, -0.6666, 0.3051, -0.6802, 0.417, 0.9089, -0.001041, 0.417, 0.9089, -0.001041, 0.417, 0.9089, -0.001041, 0.417, 0.9089, -0.001041, -0.6659, 0.3063, 0.6803, -0.6659, 0.3063, 0.6803, -0.6659, 0.3063, 0.6803, -0.6659, 0.3063, 0.6803, 0.6903, 0.2555, 0.6769, 0.6903, 0.2555, 0.6769, 0.6903, 0.2555, 0.6769, 0.6903, 0.2555, 0.6769, 0.002483, 4.989e-06, 1.0, 0.002483, 4.989e-06, 1.0, 0.002483, 4.989e-06, 1.0, 0.002483, 4.989e-06, 1.0, -0.9089, 0.417, 0.002255, -0.9089, 0.417, 0.002255, -0.9089, 0.417, 0.002255, -0.9089, 0.417, 0.002255, 0.3034, 0.6649, -0.6826, 0.3034, 0.6649, -0.6826, 0.3034, 0.6649, -0.6826, 0.3034, 0.6649, -0.6826, 0.006173, -0.003976, -1.0, 0.006173, -0.003976, -1.0, 0.006173, -0.003976, -1.0, 0.006173, -0.003976, -1.0, 0.00149, 0.00865, -1.0, 0.00149, 0.00865, -1.0, 0.00149, 0.00865, -1.0, 0.00149, 0.00865, -1.0, -0.01114, 0.003965, -0.9999, -0.01114, 0.003965, -0.9999, -0.01114, 0.003965, -0.9999, -0.01114, 0.003965, -0.9999, -0.006453, -0.008661, -0.9999, -0.006453, -0.008661, -0.9999, -0.006453, -0.008661, -0.9999, -0.006453, -0.008661, -0.9999, 0.9376, 0.3478, -0.002334, 0.9376, 0.3478, -0.002334, 0.9376, 0.3478, -0.002334, 0.9376, 0.3478, -0.002334, 0.002481, 5.902e-06, 1.0, 0.002481, 5.902e-06, 1.0, 0.002481, 5.902e-06, 1.0, 0.002481, 5.902e-06, 1.0, -0.3478, 0.9376, 0.0008576, -0.3478, 0.9376, 0.0008576, -0.3478, 0.9376, 0.0008576, -0.3478, 0.9376, 0.0008576, 0.002479, 5.025e-06, 1.0, 0.002479, 5.025e-06, 1.0, 0.002479, 5.025e-06, 1.0, 0.002479, 5.025e-06, 1.0, -0.9376, -0.3478, 0.002328, -0.9376, -0.3478, 0.002328, -0.9376, -0.3478, 0.002328, -0.9376, -0.3478, 0.002328, 0.3478, -0.9376, -0.0008566, 0.3478, -0.9376, -0.0008566, 0.3478, -0.9376, -0.0008566, 0.3478, -0.9376, -0.0008566, 0.002483, 5.148e-06, 1.0, 0.002483, 5.148e-06, 1.0, 0.002483, 5.148e-06, 1.0, 0.002483, 5.148e-06, 1.0, -0.6875, -0.2544, -0.6801, -0.6875, -0.2544, -0.6801, -0.6875, -0.2544, -0.6801, -0.6875, -0.2544, -0.6801, -0.417, -0.9089, 0.00104, -0.417, -0.9089, 0.00104, -0.417, -0.9089, 0.00104, -0.417, -0.9089, 0.00104, 0.2527, -0.6859, -0.6824, 0.2527, -0.6859, -0.6824, 0.2527, -0.6859, -0.6824, 0.2527, -0.6859, -0.6824, 0.9089, -0.417, -0.002254, 0.9089, -0.417, -0.002254, 0.9089, -0.417, -0.002254, 0.9089, -0.417, -0.002254, 0.6842, 0.2544, -0.6835, 0.6842, 0.2544, -0.6835, 0.6842, 0.2544, -0.6835, 0.6842, 0.2544, -0.6835, -0.3478, 0.9376, 0.0008584, -0.3478, 0.9376, 0.0008584, -0.3478, 0.9376, 0.0008584, -0.3478, 0.9376, 0.0008584, -0.687, -0.2555, 0.6803, -0.687, -0.2555, 0.6803, -0.687, -0.2555, 0.6803, -0.687, -0.2555, 0.6803, 0.2571, -0.6887, 0.678, 0.2571, -0.6887, 0.678, 0.2571, -0.6887, 0.678, 0.2571, -0.6887, 0.678, 0.308, 0.6676, 0.6778, 0.308, 0.6676, 0.6778, 0.308, 0.6676, 0.6778, 0.308, 0.6676, 0.6778, -0.005794, 0.008923, -0.9999, -0.005794, 0.008923, -0.9999, -0.005794, 0.008923, -0.9999, -0.005794, 0.008923, -0.9999, -0.01141, -0.003316, -0.9999, -0.01141, -0.003316, -0.9999, -0.01141, -0.003316, -0.9999, -0.01141, -0.003316, -0.9999, 0.9089, -0.417, -0.002252, 0.9089, -0.417, -0.002252, 0.9089, -0.417, -0.002252, 0.9089, -0.417, -0.002252, 0.002485, 4.889e-06, 1.0, 0.002485, 4.889e-06, 1.0, 0.002485, 4.889e-06, 1.0, 0.002485, 4.889e-06, 1.0, 0.417, 0.9089, -0.001042, 0.417, 0.9089, -0.001042, 0.417, 0.9089, -0.001042, 0.417, 0.9089, -0.001042, 0.002481, 4.994e-06, 1.0, 0.002481, 4.994e-06, 1.0, 0.002481, 4.994e-06, 1.0, 0.002481, 4.994e-06, 1.0, -0.9089, 0.417, 0.002253, -0.9089, 0.417, 0.002253, -0.9089, 0.417, 0.002253, -0.9089, 0.417, 0.002253, 0.002481, 5.875e-06, 1.0, 0.002481, 5.875e-06, 1.0, 0.002481, 5.875e-06, 1.0, 0.002481, 5.875e-06, 1.0, -0.417, -0.9089, 0.001041, -0.417, -0.9089, 0.001041, -0.417, -0.9089, 0.001041, -0.417, -0.9089, 0.001041, -0.9376, -0.3478, 0.002331, -0.9376, -0.3478, 0.002331, -0.9376, -0.3478, 0.002331, -0.9376, -0.3478, 0.002331, -0.3068, -0.6649, -0.6811, -0.3068, -0.6649, -0.6811, -0.3068, -0.6649, -0.6811, -0.3068, -0.6649, -0.6811, 0.3478, -0.9376, -0.0008579, 0.3478, -0.9376, -0.0008579, 0.3478, -0.9376, -0.0008579, 0.3478, -0.9376, -0.0008579, 0.6632, -0.3051, -0.6835, 0.6632, -0.3051, -0.6835, 0.6632, -0.3051, -0.6835, 0.6632, -0.3051, -0.6835, 0.9376, 0.3478, -0.00233, 0.9376, 0.3478, -0.00233, 0.9376, 0.3478, -0.00233, 0.9376, 0.3478, -0.00233, -0.2561, 0.6859, -0.6812, -0.2561, 0.6859, -0.6812, -0.2561, 0.6859, -0.6812, -0.2561, 0.6859, -0.6812, -0.3046, -0.6676, 0.6794, -0.3046, -0.6676, 0.6794, -0.3046, -0.6676, 0.6794, -0.3046, -0.6676, 0.6794, 0.6693, -0.3063, 0.6769, 0.6693, -0.3063, 0.6769, 0.6693, -0.3063, 0.6769, 0.6693, -0.3063, 0.6769, -0.2538, 0.6887, 0.6792, -0.2538, 0.6887, 0.6792, -0.2538, 0.6887, 0.6792, -0.2538, 0.6887, 0.6792, 0.006447, 0.003306, -1.0, 0.006447, 0.003306, -1.0, 0.006447, 0.003306, -1.0, 0.006447, 0.003306, -1.0, 0.0008296, -0.008934, -1.0, 0.0008296, -0.008934, -1.0, 0.0008296, -0.008934, -1.0, 0.0008296, -0.008934, -1.0, 0.002483, 4.773e-06, 1.0, 0.002483, 4.773e-06, 1.0, 0.002483, 4.773e-06, 1.0, 0.002483, 4.773e-06, 1.0, 0.002482, 5.735e-06, 1.0, 0.002482, 5.735e-06, 1.0, 0.002482, 5.735e-06, 1.0, 0.002482, 5.735e-06, 1.0, 0.002482, 5.735e-06, 1.0, 0.002482, 5.735e-06, 1.0, 0.002482, 5.735e-06, 1.0, 0.002482, 5.735e-06, 1.0, -0.6666, 0.3051, -0.6802, -0.6666, 0.3051, -0.6802, -0.6666, 0.3051, -0.6802, -0.6666, 0.3051, -0.6802, 0.417, 0.9089, -0.00104, 0.417, 0.9089, -0.00104, 0.417, 0.9089, -0.00104, 0.417, 0.9089, -0.00104, -0.6659, 0.3063, 0.6803, -0.6659, 0.3063, 0.6803, -0.6659, 0.3063, 0.6803, -0.6659, 0.3063, 0.6803, 0.6903, 0.2555, 0.6769, 0.6903, 0.2555, 0.6769, 0.6903, 0.2555, 0.6769, 0.6903, 0.2555, 0.6769, 0.002481, 4.235e-06, 1.0, 0.002481, 4.235e-06, 1.0, 0.002481, 4.235e-06, 1.0, 0.002481, 4.235e-06, 1.0, -0.9089, 0.417, 0.002254, -0.9089, 0.417, 0.002254, -0.9089, 0.417, 0.002254, -0.9089, 0.417, 0.002254, 0.3034, 0.6649, -0.6826, 0.3034, 0.6649, -0.6826, 0.3034, 0.6649, -0.6826, 0.3034, 0.6649, -0.6826, -0.006173, -0.003976, 1.0, -0.006173, -0.003976, 1.0, -0.006173, -0.003976, 1.0, -0.006173, -0.003976, 1.0, -0.001489, 0.00865, 1.0, -0.001489, 0.00865, 1.0, -0.001489, 0.00865, 1.0, -0.001489, 0.00865, 1.0, 0.01114, 0.003966, 0.9999, 0.01114, 0.003966, 0.9999, 0.01114, 0.003966, 0.9999, 0.01114, 0.003966, 0.9999, 0.006454, -0.00866, 0.9999, 0.006454, -0.00866, 0.9999, 0.006454, -0.00866, 0.9999, 0.006454, -0.00866, 0.9999, -0.9376, 0.3478, 0.002331, -0.9376, 0.3478, 0.002331, -0.9376, 0.3478, 0.002331, -0.9376, 0.3478, 0.002331, -0.002482, 5.11e-06, -1.0, -0.002482, 5.11e-06, -1.0, -0.002482, 5.11e-06, -1.0, -0.002482, 5.11e-06, -1.0, 0.3478, 0.9376, -0.0008584, 0.3478, 0.9376, -0.0008584, 0.3478, 0.9376, -0.0008584, 0.3478, 0.9376, -0.0008584, -0.002482, 5.244e-06, -1.0, -0.002482, 5.244e-06, -1.0, -0.002482, 5.244e-06, -1.0, -0.002482, 5.244e-06, -1.0, 0.9376, -0.3478, -0.002328, 0.9376, -0.3478, -0.002328, 0.9376, -0.3478, -0.002328, 0.9376, -0.3478, -0.002328, -0.3478, -0.9376, 0.0008576, -0.3478, -0.9376, 0.0008576, -0.3478, -0.9376, 0.0008576, -0.3478, -0.9376, 0.0008576, -0.002482, 5.239e-06, -1.0, -0.002482, 5.239e-06, -1.0, -0.002482, 5.239e-06, -1.0, -0.002482, 5.239e-06, -1.0, 0.6875, -0.2544, 0.6801, 0.6875, -0.2544, 0.6801, 0.6875, -0.2544, 0.6801, 0.6875, -0.2544, 0.6801, 0.417, -0.9089, -0.00104, 0.417, -0.9089, -0.00104, 0.417, -0.9089, -0.00104, 0.417, -0.9089, -0.00104, -0.2527, -0.6859, 0.6824, -0.2527, -0.6859, 0.6824, -0.2527, -0.6859, 0.6824, -0.2527, -0.6859, 0.6824, -0.9089, -0.417, 0.002255, -0.9089, -0.417, 0.002255, -0.9089, -0.417, 0.002255, -0.9089, -0.417, 0.002255, -0.6842, 0.2544, 0.6835, -0.6842, 0.2544, 0.6835, -0.6842, 0.2544, 0.6835, -0.6842, 0.2544, 0.6835, 0.3478, 0.9376, -0.0008592, 0.3478, 0.9376, -0.0008592, 0.3478, 0.9376, -0.0008592, 0.3478, 0.9376, -0.0008592, 0.687, -0.2555, -0.6803, 0.687, -0.2555, -0.6803, 0.687, -0.2555, -0.6803, 0.687, -0.2555, -0.6803, -0.2571, -0.6887, -0.678, -0.2571, -0.6887, -0.678, -0.2571, -0.6887, -0.678, -0.2571, -0.6887, -0.678, -0.308, 0.6676, -0.6778, -0.308, 0.6676, -0.6778, -0.308, 0.6676, -0.6778, -0.308, 0.6676, -0.6778, 0.005794, 0.008923, 0.9999, 0.005794, 0.008923, 0.9999, 0.005794, 0.008923, 0.9999, 0.005794, 0.008923, 0.9999, 0.01141, -0.003317, 0.9999, 0.01141, -0.003317, 0.9999, 0.01141, -0.003317, 0.9999, 0.01141, -0.003317, 0.9999, -0.9089, -0.417, 0.002253, -0.9089, -0.417, 0.002253, -0.9089, -0.417, 0.002253, -0.9089, -0.417, 0.002253, -0.002482, 5.121e-06, -1.0, -0.002482, 5.121e-06, -1.0, -0.002482, 5.121e-06, -1.0, -0.002482, 5.121e-06, -1.0, -0.417, 0.9089, 0.001041, -0.417, 0.9089, 0.001041, -0.417, 0.9089, 0.001041, -0.417, 0.9089, 0.001041, -0.002482, 5.098e-06, -1.0, -0.002482, 5.098e-06, -1.0, -0.002482, 5.098e-06, -1.0, -0.002482, 5.098e-06, -1.0, 0.9089, 0.417, -0.002253, 0.9089, 0.417, -0.002253, 0.9089, 0.417, -0.002253, 0.9089, 0.417, -0.002253, -0.002482, 5.116e-06, -1.0, -0.002482, 5.116e-06, -1.0, -0.002482, 5.116e-06, -1.0, -0.002482, 5.116e-06, -1.0, 0.417, -0.9089, -0.00104, 0.417, -0.9089, -0.00104, 0.417, -0.9089, -0.00104, 0.417, -0.9089, -0.00104, 0.9376, -0.3478, -0.002331, 0.9376, -0.3478, -0.002331, 0.9376, -0.3478, -0.002331, 0.9376, -0.3478, -0.002331, 0.3068, -0.6649, 0.681, 0.3068, -0.6649, 0.681, 0.3068, -0.6649, 0.681, 0.3068, -0.6649, 0.681, -0.3478, -0.9376, 0.0008583, -0.3478, -0.9376, 0.0008583, -0.3478, -0.9376, 0.0008583, -0.3478, -0.9376, 0.0008583, -0.6632, -0.3051, 0.6835, -0.6632, -0.3051, 0.6835, -0.6632, -0.3051, 0.6835, -0.6632, -0.3051, 0.6835, -0.9376, 0.3478, 0.002331, -0.9376, 0.3478, 0.002331, -0.9376, 0.3478, 0.002331, -0.9376, 0.3478, 0.002331, 0.2561, 0.6859, 0.6812, 0.2561, 0.6859, 0.6812, 0.2561, 0.6859, 0.6812, 0.2561, 0.6859, 0.6812, 0.3046, -0.6676, -0.6794, 0.3046, -0.6676, -0.6794, 0.3046, -0.6676, -0.6794, 0.3046, -0.6676, -0.6794, -0.6693, -0.3063, -0.6769, -0.6693, -0.3063, -0.6769, -0.6693, -0.3063, -0.6769, -0.6693, -0.3063, -0.6769, 0.2538, 0.6887, -0.6792, 0.2538, 0.6887, -0.6792, 0.2538, 0.6887, -0.6792, 0.2538, 0.6887, -0.6792, -0.006446, 0.003307, 1.0, -0.006446, 0.003307, 1.0, -0.006446, 0.003307, 1.0, -0.006446, 0.003307, 1.0, -0.0008299, -0.008933, 1.0, -0.0008299, -0.008933, 1.0, -0.0008299, -0.008933, 1.0, -0.0008299, -0.008933, 1.0, -0.002482, 5.116e-06, -1.0, -0.002482, 5.116e-06, -1.0, -0.002482, 5.116e-06, -1.0, -0.002482, 5.116e-06, -1.0, -0.002482, 5.131e-06, -1.0, -0.002482, 5.131e-06, -1.0, -0.002482, 5.131e-06, -1.0, -0.002482, 5.131e-06, -1.0, -0.002482, 5.131e-06, -1.0, -0.002482, 5.131e-06, -1.0, -0.002482, 5.131e-06, -1.0, -0.002482, 5.131e-06, -1.0, 0.6666, 0.3051, 0.6802, 0.6666, 0.3051, 0.6802, 0.6666, 0.3051, 0.6802, 0.6666, 0.3051, 0.6802, -0.417, 0.9089, 0.001041, -0.417, 0.9089, 0.001041, -0.417, 0.9089, 0.001041, -0.417, 0.9089, 0.001041, 0.6659, 0.3063, -0.6803, 0.6659, 0.3063, -0.6803, 0.6659, 0.3063, -0.6803, 0.6659, 0.3063, -0.6803, -0.6903, 0.2555, -0.6769, -0.6903, 0.2555, -0.6769, -0.6903, 0.2555, -0.6769, -0.6903, 0.2555, -0.6769, -0.002482, 5.098e-06, -1.0, -0.002482, 5.098e-06, -1.0, -0.002482, 5.098e-06, -1.0, -0.002482, 5.098e-06, -1.0, 0.9089, 0.417, -0.002255, 0.9089, 0.417, -0.002255, 0.9089, 0.417, -0.002255, 0.9089, 0.417, -0.002255, -0.3034, 0.6649, 0.6826, -0.3034, 0.6649, 0.6826, -0.3034, 0.6649, 0.6826, -0.3034, 0.6649, 0.6826, -0.4792, -0.8409, -0.2514, -0.4792, -0.8409, -0.2514, -0.4792, -0.8409, -0.2514, -0.4792, -0.8409, -0.2514, -0.4792, -0.8409, -0.2514, -0.4792, -0.8409, -0.2514, -0.4773, -0.8377, 0.2656, -0.4773, -0.8377, 0.2656, -0.4773, -0.8377, 0.2656, -0.4773, -0.8377, 0.2656, -0.4773, -0.8377, 0.2656, -0.4773, -0.8377, 0.2656])] * 3)])

# ---- objects
ob_stairscart = bpy.data.objects.new('StairsCart', me_airplane_004)

# ---- transforms, parenting, visibility, modifiers, constraints
ob_stairscart.location = (0.0, 0.0, 0.0)
ob_stairscart.rotation_euler = (1.571, -0.0, 0.0)

# ---- collection membership
col_collection.objects.link(ob_stairscart)

# ---- scene / render settings (as saved in the file)
scene.frame_start = 1; scene.frame_end = 250; scene.frame_set(1)
scene.render.engine = 'BLENDER_EEVEE_NEXT'
scene.cycles.sampling_pattern = 'TABULATED_SOBOL'
scene.cycles.use_light_tree = False
scene.view_settings.view_transform = 'Filmic'
bpy.context.view_layer.update()

# ---- added for rendering (the .blend has no active camera and no usable light): camera, sun
cam_auto = bpy.data.cameras.new('AutoCamera')
cam_auto.lens = 50.0
cam_auto.sensor_width = 36.0
cam_auto.clip_end = 1000.0
ob_auto_camera = bpy.data.objects.new('AutoCamera', cam_auto)
scene.collection.objects.link(ob_auto_camera)
ob_auto_camera.location = (9.02205, -8.70136, 7.259)
ob_auto_camera.rotation_euler = (1.09748, -7.21219e-08, 0.694738)
scene.camera = ob_auto_camera
light_auto_sun = bpy.data.lights.new('AutoSun', 'SUN')
light_auto_sun.energy = 3.0
light_auto_sun.angle = 0.0523599
ob_auto_sun = bpy.data.objects.new('AutoSun', light_auto_sun)
scene.collection.objects.link(ob_auto_sun)
ob_auto_sun.rotation_euler = (0.872665, 0.174533, 0.523599)
bpy.context.view_layer.update()
